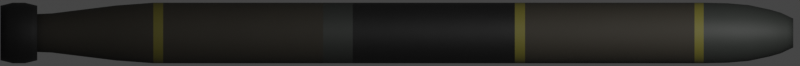 # Source: Spearfish.blend  (saved by Blender 3.4.6; exported with 4.5.12 LTS)
import bpy
from mathutils import Matrix  # noqa: F401  (used for matrix-valued properties, if any)

bpy.ops.wm.read_factory_settings(use_empty=True)
scene = bpy.context.scene
scene.name = 'Scene'

# ---- collections
col_collection = bpy.data.collections.new('Collection'); scene.collection.children.link(col_collection)

# ---- materials (node trees are filled in below, after node groups)
mat_main = bpy.data.materials.new('Main')
mat_black = bpy.data.materials.new('Black')
mat_gray = bpy.data.materials.new('Gray')
mat_yellow = bpy.data.materials.new('Yellow')

# ---- node groups
ng_mk48_shader = bpy.data.node_groups.new('Mk48 Shader', 'ShaderNodeTree')
_s = ng_mk48_shader.interface.new_socket(name='BSDF', in_out='OUTPUT', socket_type='NodeSocketShader')
_s = ng_mk48_shader.interface.new_socket(name='Color', in_out='INPUT', socket_type='NodeSocketColor')
_s.default_value = (0.2529, 0.2529, 0.2529, 1.0)
_s = ng_mk48_shader.interface.new_socket(name='Roughness', in_out='INPUT', socket_type='NodeSocketFloat')
_s.subtype = 'FACTOR'
_s.default_value = 0.5
_s.min_value = 0.0
_s.max_value = 1.0
_s = ng_mk48_shader.interface.new_socket(name='Metallic', in_out='INPUT', socket_type='NodeSocketFloat')
_s.subtype = 'FACTOR'
_s.default_value = 1.0
_s.min_value = 0.0
_s.max_value = 1.0
_N = ng_mk48_shader.nodes; _L = ng_mk48_shader.links
n0 = _N.new('NodeGroupOutput'); n0.name = 'Group Output'; n0.location = (421, 0)
n1 = _N.new('ShaderNodeBsdfPrincipled'); n1.name = 'Principled BSDF'; n1.location = (131, 46)
n1.distribution = 'GGX'
n1.subsurface_method = 'BURLEY'
n1.inputs[3].default_value = 1.45
n1.inputs[27].default_value = (0.0, 0.0, 0.0, 1.0)
n1.inputs[28].default_value = 1.0
n2 = _N.new('ShaderNodeAmbientOcclusion'); n2.name = 'Ambient Occlusion'; n2.location = (-85, 128)
n2.samples = 8
n3 = _N.new('ShaderNodeBevel'); n3.name = 'Bevel'; n3.location = (-265, -248)
n3.inputs[0].default_value = 0.1
n4 = _N.new('NodeGroupInput'); n4.name = 'Mk48 Shader'; n4.location = (-468, -27)
n5 = _N.new('ShaderNodeNewGeometry'); n5.name = 'Geometry'; n5.location = (-875, -245)
n6 = _N.new('ShaderNodeBump'); n6.name = 'Bump'; n6.location = (-470, -299)
n6.inputs[0].default_value = 0.01
n6.inputs[1].default_value = 1.0
n6.inputs[2].default_value = 1.0
n7 = _N.new('ShaderNodeTexNoise'); n7.name = 'Noise Texture'; n7.location = (-671, -234)
n7.inputs[2].default_value = 2.0
_L.new(n1.outputs[0], n0.inputs[0])
_L.new(n2.outputs[0], n1.inputs[0])
_L.new(n4.outputs[0], n2.inputs[0])
_L.new(n4.outputs[1], n1.inputs[2])
_L.new(n4.outputs[2], n1.inputs[1])
_L.new(n3.outputs[0], n2.inputs[2])
_L.new(n5.outputs[0], n7.inputs[0])
_L.new(n7.outputs[0], n6.inputs[3])
_L.new(n6.outputs[0], n3.inputs[1])
_L.new(n3.outputs[0], n1.inputs[5])
n0.is_active_output = True
ng_auto_smooth = bpy.data.node_groups.new('Auto Smooth', 'GeometryNodeTree')
_s = ng_auto_smooth.interface.new_socket(name='Geometry', in_out='OUTPUT', socket_type='NodeSocketGeometry')
_s = ng_auto_smooth.interface.new_socket(name='Geometry', in_out='INPUT', socket_type='NodeSocketGeometry')
_s = ng_auto_smooth.interface.new_socket(name='Angle', in_out='INPUT', socket_type='NodeSocketFloat')
_s.subtype = 'ANGLE'
_s.min_value = 0.0
_s.max_value = 3.142
ng_auto_smooth.is_modifier = True
_N = ng_auto_smooth.nodes; _L = ng_auto_smooth.links
n0 = _N.new('NodeGroupOutput'); n0.name = 'Group Output'; n0.location = (480, -100)
n1 = _N.new('NodeGroupInput'); n1.name = 'Group Input'; n1.location = (-420, -300)
n2 = _N.new('NodeGroupInput'); n2.name = 'Group Input.001'; n2.location = (-60, -100)
n3 = _N.new('GeometryNodeSetShadeSmooth'); n3.name = 'Set Shade Smooth'; n3.location = (120, -100)
n3.domain = 'EDGE'
n4 = _N.new('GeometryNodeSetShadeSmooth'); n4.name = 'Set Shade Smooth.001'; n4.location = (300, -100)
n5 = _N.new('GeometryNodeInputMeshEdgeAngle'); n5.name = 'Edge Angle'; n5.location = (-420, -220)
n6 = _N.new('GeometryNodeInputEdgeSmooth'); n6.name = 'Is Edge Smooth'; n6.location = (-60, -160)
n7 = _N.new('GeometryNodeInputShadeSmooth'); n7.name = 'Is Face Smooth'; n7.location = (-240, -340)
n8 = _N.new('FunctionNodeBooleanMath'); n8.name = 'Boolean Math'; n8.location = (-60, -220)
n9 = _N.new('FunctionNodeCompare'); n9.name = 'Compare'; n9.location = (-240, -180)
n9.operation = 'LESS_EQUAL'
_L.new(n5.outputs[0], n9.inputs[0])
_L.new(n4.outputs[0], n0.inputs[0])
_L.new(n1.outputs[1], n9.inputs[1])
_L.new(n9.outputs[0], n8.inputs[0])
_L.new(n7.outputs[0], n8.inputs[1])
_L.new(n2.outputs[0], n3.inputs[0])
_L.new(n6.outputs[0], n3.inputs[1])
_L.new(n3.outputs[0], n4.inputs[0])
_L.new(n8.outputs[0], n3.inputs[2])
n0.is_active_output = True

# ---- material node trees
mat_main.use_nodes = True; mat_main.node_tree.nodes.clear()
_N = mat_main.node_tree.nodes; _L = mat_main.node_tree.links
n0 = _N.new('ShaderNodeOutputMaterial'); n0.name = 'Material Output'; n0.location = (300, 300)
n1 = _N.new('ShaderNodeGroup'); n1.name = 'Mk48 Shader'; n1.location = (-18, 321)
n1.label = 'Mk48 Shader'
n1.node_tree = ng_mk48_shader
n1.inputs[0].default_value = (0.02806, 0.02434, 0.0177, 1.0)
n1.inputs[1].default_value = 0.8
n1.inputs[2].default_value = 0.0
_L.new(n1.outputs[0], n0.inputs[0])
n0.is_active_output = True
mat_black.use_nodes = True; mat_black.node_tree.nodes.clear()
_N = mat_black.node_tree.nodes; _L = mat_black.node_tree.links
n0 = _N.new('ShaderNodeOutputMaterial'); n0.name = 'Material Output'; n0.location = (300, 300)
n1 = _N.new('ShaderNodeGroup'); n1.name = 'Mk48 Shader'; n1.location = (-18, 321)
n1.label = 'Mk48 Shader'
n1.node_tree = ng_mk48_shader
n1.inputs[0].default_value = (0.004009, 0.004009, 0.004009, 1.0)
n1.inputs[1].default_value = 0.7
n1.inputs[2].default_value = 0.0
_L.new(n1.outputs[0], n0.inputs[0])
n0.is_active_output = True
mat_gray.use_nodes = True; mat_gray.node_tree.nodes.clear()
_N = mat_gray.node_tree.nodes; _L = mat_gray.node_tree.links
n0 = _N.new('ShaderNodeOutputMaterial'); n0.name = 'Material Output'; n0.location = (300, 300)
n1 = _N.new('ShaderNodeGroup'); n1.name = 'Mk48 Shader'; n1.location = (-18, 321)
n1.label = 'Mk48 Shader'
n1.node_tree = ng_mk48_shader
n1.inputs[0].default_value = (0.02667, 0.02964, 0.02667, 1.0)
n1.inputs[1].default_value = 0.65
n1.inputs[2].default_value = 0.0
_L.new(n1.outputs[0], n0.inputs[0])
n0.is_active_output = True
mat_yellow.use_nodes = True; mat_yellow.node_tree.nodes.clear()
_N = mat_yellow.node_tree.nodes; _L = mat_yellow.node_tree.links
n0 = _N.new('ShaderNodeOutputMaterial'); n0.name = 'Material Output'; n0.location = (300, 300)
n1 = _N.new('ShaderNodeGroup'); n1.name = 'Mk48 Shader'; n1.location = (-18, 321)
n1.label = 'Mk48 Shader'
n1.node_tree = ng_mk48_shader
n1.inputs[0].default_value = (0.1166, 0.1052, 0.01639, 1.0)
n1.inputs[1].default_value = 0.7
n1.inputs[2].default_value = 0.0
_L.new(n1.outputs[0], n0.inputs[0])
n0.is_active_output = True

# ---- world
world_world = bpy.data.worlds.new('World'); scene.world = world_world
world_world.use_sun_shadow = False
world_world.sun_shadow_jitter_overblur = 0.0

# ---- cameras
cam_camera = bpy.data.cameras.new('Camera')
cam_camera.type = 'ORTHO'
cam_camera.clip_end = 100.0
cam_camera.ortho_scale = 7.0
cam_camera.show_mist = True

# ---- lights
light_light = bpy.data.lights.new('Light', 'POINT')
light_light.transmission_factor = 0.0
light_light.energy = 1000.0
light_light.shadow_soft_size = 0.1
light_light.shadow_maximum_resolution = 0.006
light_light.use_absolute_resolution = True

# ---- meshes
me_cylinder = bpy.data.meshes.new('Cylinder')
me_cylinder.from_pydata([(3.125e-08, 0.265, -1.715), (-5.487e-08, 0.265, 2.255), (0.0517, 0.2599, -1.715), (0.0517, 0.2599, 2.255), (0.1014, 0.2448, -1.715), (0.1014, 0.2448, 2.255), (0.1472, 0.2203, -1.715), (0.1472, 0.2203, 2.255), (0.1874, 0.1874, -1.715), (0.1874, 0.1874, 2.255), (0.2203, 0.1472, -1.715), (0.2203, 0.1472, 2.255), (0.2448, 0.1014, -1.715), (0.2448, 0.1014, 2.255), (0.2599, 0.0517, -1.715), (0.2599, 0.0517, 2.255), (0.265, 2.001e-08, -1.715), (0.265, 2.001e-08, 2.255), (0.2599, -0.0517, -1.715), (0.2599, -0.0517, 2.255), (0.2448, -0.1014, -1.715), (0.2448, -0.1014, 2.255), (0.2203, -0.1472, -1.715), (0.2203, -0.1472, 2.255), (0.1874, -0.1874, -1.715), (0.1874, -0.1874, 2.255), (0.1472, -0.2203, -1.715), (0.1472, -0.2203, 2.255), (0.1014, -0.2448, -1.715), (0.1014, -0.2448, 2.255), (0.0517, -0.2599, -1.715), (0.0517, -0.2599, 2.255), (-5.51e-08, -0.265, -1.715), (-1.412e-07, -0.265, 2.255), (-0.0517, -0.2599, -1.715), (-0.0517, -0.2599, 2.255), (-0.1014, -0.2448, -1.715), (-0.1014, -0.2448, 2.255), (-0.1472, -0.2203, -1.715), (-0.1472, -0.2203, 2.255), (-0.1874, -0.1874, -1.715), (-0.1874, -0.1874, 2.255), (-0.2203, -0.1472, -1.715), (-0.2203, -0.1472, 2.255), (-0.2448, -0.1014, -1.715), (-0.2448, -0.1014, 2.255), (-0.2599, -0.0517, -1.715), (-0.2599, -0.0517, 2.255), (-0.265, 2.559e-07, -1.715), (-0.265, 2.559e-07, 2.255), (-0.2599, 0.0517, -1.715), (-0.2599, 0.0517, 2.255), (-0.2448, 0.1014, -1.715), (-0.2448, 0.1014, 2.255), (-0.2203, 0.1472, -1.715), (-0.2203, 0.1472, 2.255), (-0.1874, 0.1874, -1.715), (-0.1874, 0.1874, 2.255), (-0.1472, 0.2203, -1.715), (-0.1472, 0.2203, 2.255), (-0.1014, 0.2448, -1.715), (-0.1014, 0.2448, 2.255), (-0.0517, 0.2599, -1.715), (-0.0517, 0.2599, 2.255), (-0.1249, 0.1249, 2.813), (0.1469, 0.09815, 2.813), (0.0676, -0.1632, 2.813), (-0.1733, -0.03446, 2.813), (0.03446, 0.1733, 2.813), (0.1632, -0.0676, 2.813), (-0.09815, -0.1469, 2.813), (1.93e-07, 0.1767, 2.813), (-0.03446, 0.1733, 2.813), (0.1733, -0.03446, 2.813), (0.09815, 0.1469, 2.813), (-0.0676, -0.1632, 2.813), (0.1249, -0.1249, 2.813), (-0.1249, -0.1249, 2.813), (0.1469, -0.09815, 2.813), (0.0676, 0.1632, 2.813), (-0.1632, -0.0676, 2.813), (-0.1632, 0.0676, 2.813), (-0.1767, 1.966e-07, 2.813), (-0.1733, 0.03446, 2.813), (-0.09815, 0.1469, 2.813), (0.1249, 0.1249, 2.813), (0.1767, 3.933e-08, 2.813), (-0.0676, 0.1632, 2.813), (-0.1469, -0.09815, 2.813), (0.09815, -0.1469, 2.813), (0.03446, -0.1733, 2.813), (-0.1469, 0.09815, 2.813), (0.1632, 0.0676, 2.813), (-0.03446, -0.1733, 2.813), (0.1733, 0.03446, 2.813), (1.354e-07, -0.1767, 2.813), (8.907e-08, -0.2053, 2.732), (-0.2053, 2.153e-07, 2.732), (0.07855, 0.1896, 2.732), (0.2013, 0.04004, 2.732), (-0.07855, 0.1896, 2.732), (-0.1896, -0.07855, 2.732), (0.2013, -0.04004, 2.732), (-0.04004, -0.2013, 2.732), (-0.2013, 0.04004, 2.732), (0.1707, -0.114, 2.732), (0.1896, 0.07855, 2.732), (-0.1707, -0.114, 2.732), (-0.1896, 0.07855, 2.732), (-0.04004, 0.2013, 2.732), (-0.1451, 0.1451, 2.732), (-0.114, 0.1707, 2.732), (-0.1451, -0.1451, 2.732), (-0.1707, 0.114, 2.732), (0.1451, 0.1451, 2.732), (0.1451, -0.1451, 2.732), (0.04004, -0.2013, 2.732), (0.1707, 0.114, 2.732), (0.07855, -0.1896, 2.732), (-0.2013, -0.04004, 2.732), (0.04004, 0.2013, 2.732), (0.1896, -0.07855, 2.732), (-0.114, -0.1707, 2.732), (1.559e-07, 0.2053, 2.732), (-0.07855, -0.1896, 2.732), (0.114, -0.1707, 2.732), (0.2053, 3.255e-08, 2.732), (0.114, 0.1707, 2.732), (-0.1446, -0.2164, 2.426), (0.09959, -0.2404, 2.426), (-0.2552, -0.05077, 2.426), (0.2404, -0.09959, 2.426), (1.365e-08, 0.2602, 2.426), (-0.2164, 0.1446, 2.426), (0.2552, -0.05077, 2.426), (-0.2404, -0.09959, 2.426), (0.184, 0.184, 2.426), (-0.05077, -0.2552, 2.426), (-0.09959, 0.2404, 2.426), (0.184, -0.184, 2.426), (-0.2552, 0.05077, 2.426), (0.2552, 0.05077, 2.426), (0.2164, -0.1446, 2.426), (0.09959, 0.2404, 2.426), (-0.184, 0.184, 2.426), (0.2164, 0.1446, 2.426), (0.05077, 0.2552, 2.426), (0.2404, 0.09959, 2.426), (0.05077, -0.2552, 2.426), (-0.2602, 2.522e-07, 2.426), (-0.184, -0.184, 2.426), (-0.1446, 0.2164, 2.426), (-7.115e-08, -0.2602, 2.426), (0.1446, 0.2164, 2.426), (-0.2164, -0.1446, 2.426), (0.2602, 2.053e-08, 2.426), (-0.2404, 0.09959, 2.426), (0.1446, -0.2164, 2.426), (-0.05077, 0.2552, 2.426), (-0.09959, -0.2404, 2.426), (-0.2034, 0.1359, 2.579), (0.2399, -0.04772, 2.579), (-0.226, -0.09361, 2.579), (0.173, 0.173, 2.579), (-0.04772, -0.2399, 2.579), (-0.09361, 0.226, 2.579), (0.173, -0.173, 2.579), (-0.2399, 0.04772, 2.579), (0.2399, 0.04772, 2.579), (-0.173, 0.173, 2.579), (0.2034, -0.1359, 2.579), (0.09362, 0.226, 2.579), (0.2034, 0.1359, 2.579), (0.226, 0.09361, 2.579), (0.09361, -0.226, 2.579), (0.04772, -0.2399, 2.579), (-0.2399, -0.04772, 2.579), (-0.2446, 2.414e-07, 2.579), (0.04772, 0.2399, 2.579), (0.226, -0.09361, 2.579), (-0.1359, -0.2034, 2.579), (-0.173, -0.173, 2.579), (-0.1359, 0.2034, 2.579), (4.385e-09, -0.2446, 2.579), (0.1359, 0.2034, 2.579), (-0.2034, -0.1359, 2.579), (0.2446, 2.37e-08, 2.579), (-0.226, 0.09362, 2.579), (0.1359, -0.2034, 2.579), (-0.04772, 0.2399, 2.579), (-0.09361, -0.226, 2.579), (8.409e-08, 0.2446, 2.579), (-0.02473, 0.1243, 2.901), (-0.04851, 0.1171, 2.901), (-0.07043, 0.1054, 2.901), (-0.08964, 0.08964, 2.901), (-0.1054, 0.07043, 2.901), (-0.1171, 0.04851, 2.901), (-0.1243, 0.02473, 2.901), (-0.1268, 1.642e-07, 2.901), (-0.1243, -0.02473, 2.901), (-0.1171, -0.04851, 2.901), (-0.1054, -0.07043, 2.901), (-0.08964, -0.08964, 2.901), (-0.07043, -0.1054, 2.901), (-0.04851, -0.1171, 2.901), (-0.02473, -0.1243, 2.901), (1.905e-07, -0.1268, 2.901), (0.02473, -0.1243, 2.901), (0.04851, -0.1171, 2.901), (0.07043, -0.1054, 2.901), (0.08964, -0.08964, 2.901), (0.1054, -0.07043, 2.901), (0.1171, -0.04851, 2.901), (0.1243, -0.02473, 2.901), (0.1268, 5.135e-08, 2.901), (0.1243, 0.02473, 2.901), (0.1171, 0.04851, 2.901), (0.1054, 0.07043, 2.901), (0.08964, 0.08964, 2.901), (0.07043, 0.1054, 2.901), (0.04851, 0.1171, 2.901), (0.02473, 0.1243, 2.901), (2.318e-07, 0.1268, 2.901), (-6.058e-08, 0.1636, -2.607), (0.03192, 0.1605, -2.607), (0.06261, 0.1512, -2.607), (0.0909, 0.136, -2.607), (0.1157, 0.1157, -2.607), (0.136, 0.0909, -2.607), (0.1512, 0.06262, -2.607), (0.1605, 0.03192, -2.607), (0.1636, 4.264e-08, -2.607), (0.1605, -0.03192, -2.607), (0.1512, -0.06261, -2.607), (0.136, -0.0909, -2.607), (0.1157, -0.1157, -2.607), (0.0909, -0.136, -2.607), (0.06261, -0.1512, -2.607), (0.03192, -0.1605, -2.607), (-1.139e-07, -0.1636, -2.607), (-0.03192, -0.1605, -2.607), (-0.06262, -0.1512, -2.607), (-0.0909, -0.136, -2.607), (-0.1157, -0.1157, -2.607), (-0.136, -0.0909, -2.607), (-0.1512, -0.06261, -2.607), (-0.1605, -0.03192, -2.607), (-0.1636, 1.883e-07, -2.607), (-0.1605, 0.03192, -2.607), (-0.1512, 0.06262, -2.607), (-0.136, 0.0909, -2.607), (-0.1157, 0.1157, -2.607), (-0.0909, 0.136, -2.607), (-0.06261, 0.1512, -2.607), (-0.03192, 0.1605, -2.607), (0.121, 0.121, -2.448), (0.0951, 0.1423, -2.448), (0.0951, -0.1423, -2.448), (0.121, -0.121, -2.448), (-0.1581, -0.06551, -2.448), (-0.1423, -0.0951, -2.448), (-0.03339, 0.1679, -2.448), (-0.06551, 0.1581, -2.448), (0.1679, -0.0334, -2.448), (0.1712, 4.109e-08, -2.448), (-0.06551, -0.1581, -2.448), (-0.0334, -0.1679, -2.448), (-0.1423, 0.0951, -2.448), (-0.1581, 0.06551, -2.448), (0.1423, 0.0951, -2.448), (0.06551, -0.1581, -2.448), (-0.1679, -0.03339, -2.448), (0.0334, 0.1679, -2.448), (-3.368e-08, 0.1712, -2.448), (0.1581, -0.06551, -2.448), (-0.0951, -0.1423, -2.448), (-0.121, 0.121, -2.448), (0.1581, 0.06551, -2.448), (0.0334, -0.1679, -2.448), (-0.1712, 1.935e-07, -2.448), (0.06551, 0.1581, -2.448), (0.1423, -0.0951, -2.448), (-0.121, -0.121, -2.448), (-0.0951, 0.1423, -2.448), (0.1679, 0.0334, -2.448), (-8.945e-08, -0.1712, -2.448), (-0.1679, 0.0334, -2.448), (0.1335, 0.1998, -1.987), (0.1699, -0.1699, -1.987), (-0.1998, -0.1335, -1.987), (-0.09197, 0.222, -1.987), (0.2403, 2.539e-08, -1.987), (-0.04689, -0.2357, -1.987), (-0.222, 0.09197, -1.987), (1.031e-08, 0.2403, -1.987), (0.1699, 0.1699, -1.987), (0.1335, -0.1998, -1.987), (-0.222, -0.09197, -1.987), (-0.04688, 0.2357, -1.987), (0.2357, -0.04689, -1.987), (-0.09197, -0.222, -1.987), (-0.1998, 0.1335, -1.987), (0.1998, 0.1335, -1.987), (0.09197, -0.222, -1.987), (-0.2357, -0.04689, -1.987), (0.04689, 0.2357, -1.987), (0.222, -0.09197, -1.987), (-0.1335, -0.1998, -1.987), (-0.1699, 0.1699, -1.987), (0.222, 0.09197, -1.987), (0.04689, -0.2357, -1.987), (-0.2403, 2.393e-07, -1.987), (0.09197, 0.222, -1.987), (0.1998, -0.1335, -1.987), (-0.1699, -0.1699, -1.987), (-0.1335, 0.1998, -1.987), (0.2357, 0.04689, -1.987), (-6.8e-08, -0.2403, -1.987), (-0.2357, 0.04689, -1.987), (2.983e-08, 0.265, -1.644), (0.0517, 0.2599, -1.644), (0.1014, 0.2448, -1.644), (0.1472, 0.2203, -1.644), (0.1874, 0.1874, -1.644), (0.2203, 0.1472, -1.644), (0.2448, 0.1014, -1.644), (0.2599, 0.0517, -1.644), (0.265, 2.001e-08, -1.644), (0.2599, -0.0517, -1.644), (0.2448, -0.1014, -1.644), (0.2203, -0.1472, -1.644), (0.1874, -0.1874, -1.644), (0.1472, -0.2203, -1.644), (0.1014, -0.2448, -1.644), (0.0517, -0.2599, -1.644), (-5.652e-08, -0.265, -1.644), (-0.0517, -0.2599, -1.644), (-0.1014, -0.2448, -1.644), (-0.1472, -0.2203, -1.644), (-0.1874, -0.1874, -1.644), (-0.2203, -0.1472, -1.644), (-0.2448, -0.1014, -1.644), (-0.2599, -0.0517, -1.644), (-0.265, 2.559e-07, -1.644), (-0.2599, 0.0517, -1.644), (-0.2448, 0.1014, -1.644), (-0.2203, 0.1472, -1.644), (-0.1874, 0.1874, -1.644), (-0.1472, 0.2203, -1.644), (-0.1014, 0.2448, -1.644), (-0.0517, 0.2599, -1.644), (-2.168e-09, 0.265, -0.2763), (0.0517, 0.2599, -0.2763), (0.1014, 0.2448, -0.2763), (0.1472, 0.2203, -0.2763), (0.1874, 0.1874, -0.2763), (0.2203, 0.1472, -0.2763), (0.2448, 0.1014, -0.2763), (0.2599, 0.0517, -0.2763), (0.265, 2.001e-08, -0.2763), (0.2599, -0.0517, -0.2763), (0.2448, -0.1014, -0.2763), (0.2203, -0.1472, -0.2763), (0.1874, -0.1874, -0.2763), (0.1472, -0.2203, -0.2763), (0.1014, -0.2448, -0.2763), (0.0517, -0.2599, -0.2763), (-8.852e-08, -0.265, -0.2763), (-0.0517, -0.2599, -0.2763), (-0.1014, -0.2448, -0.2763), (-0.1472, -0.2203, -0.2763), (-0.1874, -0.1874, -0.2763), (-0.2203, -0.1472, -0.2763), (-0.2448, -0.1014, -0.2763), (-0.2599, -0.0517, -0.2763), (-0.265, 2.559e-07, -0.2763), (-0.2599, 0.0517, -0.2763), (-0.2448, 0.1014, -0.2763), (-0.2203, 0.1472, -0.2763), (-0.1874, 0.1874, -0.2763), (-0.1472, 0.2203, -0.2763), (-0.1014, 0.2448, -0.2763), (-0.0517, 0.2599, -0.2763), (-2.551e-08, 0.265, 0.8925), (0.0517, 0.2599, 0.8925), (0.1014, 0.2448, 0.8925), (0.1472, 0.2203, 0.8925), (0.1874, 0.1874, 0.8925), (0.2203, 0.1472, 0.8925), (0.2448, 0.1014, 0.8925), (0.2599, 0.0517, 0.8925), (0.265, 2.001e-08, 0.8925), (0.2599, -0.0517, 0.8925), (0.2448, -0.1014, 0.8925), (0.2203, -0.1472, 0.8925), (0.1874, -0.1874, 0.8925), (0.1472, -0.2203, 0.8925), (0.1014, -0.2448, 0.8925), (0.0517, -0.2599, 0.8925), (-1.119e-07, -0.265, 0.8925), (-0.0517, -0.2599, 0.8925), (-0.1014, -0.2448, 0.8925), (-0.1472, -0.2203, 0.8925), (-0.1874, -0.1874, 0.8925), (-0.2203, -0.1472, 0.8925), (-0.2448, -0.1014, 0.8925), (-0.2599, -0.0517, 0.8925), (-0.265, 2.559e-07, 0.8925), (-0.2599, 0.0517, 0.8925), (-0.2448, 0.1014, 0.8925), (-0.2203, 0.1472, 0.8925), (-0.1874, 0.1874, 0.8925), (-0.1472, 0.2203, 0.8925), (-0.1014, 0.2448, 0.8925), (-0.0517, 0.2599, 0.8925), (-2.699e-08, 0.265, 0.9665), (0.0517, 0.2599, 0.9665), (0.1014, 0.2448, 0.9665), (0.1472, 0.2203, 0.9665), (0.1874, 0.1874, 0.9665), (0.2203, 0.1472, 0.9665), (0.2448, 0.1014, 0.9665), (0.2599, 0.0517, 0.9665), (0.265, 2.001e-08, 0.9665), (0.2599, -0.0517, 0.9665), (0.2448, -0.1014, 0.9665), (0.2203, -0.1472, 0.9665), (0.1874, -0.1874, 0.9665), (0.1472, -0.2203, 0.9665), (0.1014, -0.2448, 0.9665), (0.0517, -0.2599, 0.9665), (-1.133e-07, -0.265, 0.9665), (-0.0517, -0.2599, 0.9665), (-0.1014, -0.2448, 0.9665), (-0.1472, -0.2203, 0.9665), (-0.1874, -0.1874, 0.9665), (-0.2203, -0.1472, 0.9665), (-0.2448, -0.1014, 0.9665), (-0.2599, -0.0517, 0.9665), (-0.265, 2.559e-07, 0.9665), (-0.2599, 0.0517, 0.9665), (-0.2448, 0.1014, 0.9665), (-0.2203, 0.1472, 0.9665), (-0.1874, 0.1874, 0.9665), (-0.1472, 0.2203, 0.9665), (-0.1014, 0.2448, 0.9665), (-0.0517, 0.2599, 0.9665), (-5.355e-08, 0.265, 2.189), (0.0517, 0.2599, 2.189), (0.1014, 0.2448, 2.189), (0.1472, 0.2203, 2.189), (0.1874, 0.1874, 2.189), (0.2203, 0.1472, 2.189), (0.2448, 0.1014, 2.189), (0.2599, 0.0517, 2.189), (0.265, 2.001e-08, 2.189), (0.2599, -0.0517, 2.189), (0.2448, -0.1014, 2.189), (0.2203, -0.1472, 2.189), (0.1874, -0.1874, 2.189), (0.1472, -0.2203, 2.189), (0.1014, -0.2448, 2.189), (0.0517, -0.2599, 2.189), (-1.399e-07, -0.265, 2.189), (-0.0517, -0.2599, 2.189), (-0.1014, -0.2448, 2.189), (-0.1472, -0.2203, 2.189), (-0.1874, -0.1874, 2.189), (-0.2203, -0.1472, 2.189), (-0.2448, -0.1014, 2.189), (-0.2599, -0.0517, 2.189), (-0.265, 2.559e-07, 2.189), (-0.2599, 0.0517, 2.189), (-0.2448, 0.1014, 2.189), (-0.2203, 0.1472, 2.189), (-0.1874, 0.1874, 2.189), (-0.1472, 0.2203, 2.189), (-0.1014, 0.2448, 2.189), (-0.0517, 0.2599, 2.189), (-4.218e-08, 0.04921, -2.719), (0.0096, 0.04826, -2.719), (0.01883, 0.04546, -2.719), (0.02734, 0.04091, -2.719), (0.03479, 0.03479, -2.719), (0.04091, 0.02734, -2.719), (0.04546, 0.01883, -2.719), (0.04826, 0.0096, -2.719), (0.04921, 6.72e-08, -2.719), (0.04826, -0.009599, -2.719), (0.04546, -0.01883, -2.719), (0.04091, -0.02734, -2.719), (0.03479, -0.03479, -2.719), (0.02734, -0.04091, -2.719), (0.01883, -0.04546, -2.719), (0.0096, -0.04826, -2.719), (-5.821e-08, -0.04921, -2.719), (-0.0096, -0.04826, -2.719), (-0.01883, -0.04546, -2.719), (-0.02734, -0.04091, -2.719), (-0.03479, -0.03479, -2.719), (-0.04091, -0.02734, -2.719), (-0.04546, -0.01883, -2.719), (-0.04826, -0.009599, -2.719), (-0.04921, 1.11e-07, -2.719), (-0.04826, 0.0096, -2.719), (-0.04546, 0.01883, -2.719), (-0.04091, 0.02734, -2.719), (-0.03479, 0.03479, -2.719), (-0.02734, 0.04091, -2.719), (-0.01883, 0.04546, -2.719), (-0.0096, 0.04826, -2.719), (0.0517, 0.2599, -0.4899), (0.1014, 0.2448, -0.4899), (0.1472, 0.2203, -0.4899), (0.1874, 0.1874, -0.4899), (0.2203, 0.1472, -0.4899), (0.2448, 0.1014, -0.4899), (0.2599, 0.0517, -0.4899), (0.265, 2.001e-08, -0.4899), (0.2599, -0.0517, -0.4899), (0.2448, -0.1014, -0.4899), (0.2203, -0.1472, -0.4899), (0.1874, -0.1874, -0.4899), (0.1472, -0.2203, -0.4899), (0.1014, -0.2448, -0.4899), (0.0517, -0.2599, -0.4899), (-8.352e-08, -0.265, -0.4899), (-0.0517, -0.2599, -0.4899), (-0.1014, -0.2448, -0.4899), (-0.1472, -0.2203, -0.4899), (-0.1874, -0.1874, -0.4899), (-0.2203, -0.1472, -0.4899), (-0.2448, -0.1014, -0.4899), (-0.2599, -0.0517, -0.4899), (-0.265, 2.559e-07, -0.4899), (-0.2599, 0.0517, -0.4899), (-0.2448, 0.1014, -0.4899), (-0.2203, 0.1472, -0.4899), (-0.1874, 0.1874, -0.4899), (-0.1472, 0.2203, -0.4899), (-0.1014, 0.2448, -0.4899), (-0.0517, 0.2599, -0.4899), (2.831e-09, 0.265, -0.4899), (0.0517, 0.2599, -0.8459), (0.1014, 0.2448, -0.8459), (0.1472, 0.2203, -0.8459), (0.1874, 0.1874, -0.8459), (0.2203, 0.1472, -0.8459), (0.2448, 0.1014, -0.8459), (0.2599, 0.0517, -0.8459), (0.265, 2.001e-08, -0.8459), (0.2599, -0.0517, -0.8459), (0.2448, -0.1014, -0.8459), (0.2203, -0.1472, -0.8459), (0.1874, -0.1874, -0.8459), (0.1472, -0.2203, -0.8459), (0.1014, -0.2448, -0.8459), (0.0517, -0.2599, -0.8459), (-7.519e-08, -0.265, -0.8459), (-0.0517, -0.2599, -0.8459), (-0.1014, -0.2448, -0.8459), (-0.1472, -0.2203, -0.8459), (-0.1874, -0.1874, -0.8459), (-0.2203, -0.1472, -0.8459), (-0.2448, -0.1014, -0.8459), (-0.2599, -0.0517, -0.8459), (-0.265, 2.559e-07, -0.8459), (-0.2599, 0.0517, -0.8459), (-0.2448, 0.1014, -0.8459), (-0.2203, 0.1472, -0.8459), (-0.1874, 0.1874, -0.8459), (-0.1472, 0.2203, -0.8459), (-0.1014, 0.2448, -0.8459), (-0.0517, 0.2599, -0.8459), (1.116e-08, 0.265, -0.8459)], [], [(448, 1, 3, 449), (449, 3, 5, 450), (450, 5, 7, 451), (451, 7, 9, 452), (452, 9, 11, 453), (453, 11, 13, 454), (454, 13, 15, 455), (455, 15, 17, 456), (456, 17, 19, 457), (457, 19, 21, 458), (458, 21, 23, 459), (459, 23, 25, 460), (460, 25, 27, 461), (461, 27, 29, 462), (462, 29, 31, 463), (463, 31, 33, 464), (464, 33, 35, 465), (465, 35, 37, 466), (466, 37, 39, 467), (467, 39, 41, 468), (468, 41, 43, 469), (469, 43, 45, 470), (470, 45, 47, 471), (471, 47, 49, 472), (472, 49, 51, 473), (473, 51, 53, 474), (474, 53, 55, 475), (475, 55, 57, 476), (476, 57, 59, 477), (477, 59, 61, 478), (120, 123, 71, 68), (478, 61, 63, 479), (479, 63, 1, 448), (257, 256, 228, 227), (125, 115, 76, 89), (106, 117, 65, 92), (99, 106, 92, 94), (101, 107, 88, 80), (117, 114, 85, 65), (98, 120, 68, 79), (107, 112, 77, 88), (121, 102, 73, 69), (108, 104, 83, 81), (96, 116, 90, 95), (102, 126, 86, 73), (119, 101, 80, 67), (105, 121, 69, 78), (100, 111, 84, 87), (169, 160, 113, 110), (103, 96, 95, 93), (104, 97, 82, 83), (113, 108, 81, 91), (123, 109, 72, 71), (112, 122, 70, 77), (126, 99, 94, 86), (110, 113, 91, 64), (109, 100, 87, 72), (116, 118, 66, 90), (127, 98, 79, 74), (118, 125, 89, 66), (122, 124, 75, 70), (111, 110, 64, 84), (114, 127, 74, 85), (124, 103, 93, 75), (97, 119, 67, 82), (115, 105, 78, 76), (23, 21, 131, 142), (63, 61, 138, 158), (162, 185, 107, 101), (184, 171, 98, 127), (170, 179, 121, 105), (173, 172, 117, 106), (189, 165, 100, 109), (21, 19, 134, 131), (55, 53, 156, 133), (45, 43, 154, 135), (57, 55, 133, 144), (17, 15, 141, 155), (43, 41, 150, 154), (25, 23, 142, 139), (51, 49, 149, 140), (15, 13, 147, 141), (41, 39, 128, 150), (31, 29, 129, 148), (39, 37, 159, 128), (35, 33, 152, 137), (178, 191, 123, 120), (186, 168, 99, 126), (183, 175, 116, 96), (177, 176, 119, 97), (191, 189, 109, 123), (49, 47, 130, 149), (179, 161, 102, 121), (163, 184, 127, 114), (167, 177, 97, 104), (171, 178, 120, 98), (180, 190, 124, 122), (188, 166, 115, 125), (158, 138, 165, 189), (145, 136, 163, 172), (132, 158, 189, 191), (147, 145, 172, 173), (137, 152, 183, 164), (149, 130, 176, 177), (142, 131, 179, 170), (157, 139, 166, 188), (159, 137, 164, 190), (130, 135, 162, 176), (128, 159, 190, 180), (156, 140, 167, 187), (148, 129, 174, 175), (143, 146, 178, 171), (150, 128, 180, 181), (151, 144, 169, 182), (141, 147, 173, 168), (152, 148, 175, 183), (140, 149, 177, 167), (153, 143, 171, 184), (139, 142, 170, 166), (146, 132, 191, 178), (154, 150, 181, 185), (138, 151, 182, 165), (155, 141, 168, 186), (136, 153, 184, 163), (135, 154, 185, 162), (134, 155, 186, 161), (133, 156, 187, 160), (129, 157, 188, 174), (131, 134, 161, 179), (64, 91, 196, 195), (27, 25, 139, 157), (11, 9, 136, 145), (161, 186, 126, 102), (166, 170, 105, 115), (181, 180, 122, 112), (187, 167, 104, 108), (190, 164, 103, 124), (29, 27, 157, 129), (19, 17, 155, 134), (9, 7, 153, 136), (144, 133, 160, 169), (61, 59, 151, 138), (3, 1, 132, 146), (7, 5, 143, 153), (33, 31, 148, 152), (59, 57, 144, 151), (5, 3, 146, 143), (53, 51, 140, 156), (47, 45, 135, 130), (13, 11, 145, 147), (174, 188, 125, 118), (165, 182, 111, 100), (168, 173, 106, 99), (175, 174, 118, 116), (176, 162, 101, 119), (37, 35, 137, 159), (1, 63, 158, 132), (160, 187, 108, 113), (185, 181, 112, 107), (182, 169, 110, 111), (164, 183, 96, 103), (172, 163, 114, 117), (89, 76, 211, 210), (72, 87, 193, 192), (75, 93, 206, 205), (65, 85, 219, 218), (67, 80, 201, 200), (71, 72, 192, 223), (70, 75, 205, 204), (92, 65, 218, 217), (222, 223, 192, 193, 194, 195, 196, 197, 198, 199, 200, 201, 202, 203, 204, 205, 206, 207, 208, 209, 210, 211, 212, 213, 214, 215, 216, 217, 218, 219, 220, 221), (81, 83, 198, 197), (93, 95, 207, 206), (90, 66, 209, 208), (82, 67, 200, 199), (79, 68, 222, 221), (78, 69, 213, 212), (77, 70, 204, 203), (84, 64, 195, 194), (94, 92, 217, 216), (95, 90, 208, 207), (83, 82, 199, 198), (74, 79, 221, 220), (76, 78, 212, 211), (88, 77, 203, 202), (87, 84, 194, 193), (86, 94, 216, 215), (85, 74, 220, 219), (80, 88, 202, 201), (73, 86, 215, 214), (91, 81, 197, 196), (66, 89, 210, 209), (68, 71, 223, 222), (69, 73, 214, 213), (249, 250, 506, 505), (259, 258, 237, 236), (261, 260, 246, 245), (263, 262, 255, 254), (265, 264, 233, 232), (267, 266, 242, 241), (269, 268, 251, 250), (256, 270, 229, 228), (258, 271, 238, 237), (260, 272, 247, 246), (274, 273, 225, 224), (262, 274, 224, 255), (264, 275, 234, 233), (266, 276, 243, 242), (268, 277, 252, 251), (270, 278, 230, 229), (271, 279, 239, 238), (272, 280, 248, 247), (273, 281, 226, 225), (275, 282, 235, 234), (276, 283, 244, 243), (277, 284, 253, 252), (278, 285, 231, 230), (279, 286, 240, 239), (280, 287, 249, 248), (281, 257, 227, 226), (282, 259, 236, 235), (283, 261, 245, 244), (284, 263, 254, 253), (285, 265, 232, 231), (286, 267, 241, 240), (287, 269, 250, 249), (319, 294, 269, 287), (318, 293, 267, 286), (317, 292, 265, 285), (316, 291, 263, 284), (315, 290, 261, 283), (314, 289, 259, 282), (313, 288, 257, 281), (312, 319, 287, 280), (311, 318, 286, 279), (310, 317, 285, 278), (309, 316, 284, 277), (308, 315, 283, 276), (307, 314, 282, 275), (306, 313, 281, 273), (305, 312, 280, 272), (304, 311, 279, 271), (303, 310, 278, 270), (302, 309, 277, 268), (301, 308, 276, 266), (300, 307, 275, 264), (299, 295, 274, 262), (295, 306, 273, 274), (298, 305, 272, 260), (297, 304, 271, 258), (296, 303, 270, 256), (294, 302, 268, 269), (293, 301, 266, 267), (292, 300, 264, 265), (291, 299, 262, 263), (290, 298, 260, 261), (289, 297, 258, 259), (288, 296, 256, 257), (6, 8, 296, 288), (24, 26, 297, 289), (42, 44, 298, 290), (60, 62, 299, 291), (16, 18, 300, 292), (34, 36, 301, 293), (52, 54, 302, 294), (8, 10, 303, 296), (26, 28, 304, 297), (44, 46, 305, 298), (0, 2, 306, 295), (62, 0, 295, 299), (18, 20, 307, 300), (36, 38, 308, 301), (54, 56, 309, 302), (10, 12, 310, 303), (28, 30, 311, 304), (46, 48, 312, 305), (2, 4, 313, 306), (20, 22, 314, 307), (38, 40, 315, 308), (56, 58, 316, 309), (12, 14, 317, 310), (30, 32, 318, 311), (48, 50, 319, 312), (4, 6, 288, 313), (22, 24, 289, 314), (40, 42, 290, 315), (58, 60, 291, 316), (14, 16, 292, 317), (32, 34, 293, 318), (50, 52, 294, 319), (62, 351, 320, 0), (60, 350, 351, 62), (58, 349, 350, 60), (56, 348, 349, 58), (54, 347, 348, 56), (52, 346, 347, 54), (50, 345, 346, 52), (48, 344, 345, 50), (46, 343, 344, 48), (44, 342, 343, 46), (42, 341, 342, 44), (40, 340, 341, 42), (38, 339, 340, 40), (36, 338, 339, 38), (34, 337, 338, 36), (32, 336, 337, 34), (30, 335, 336, 32), (28, 334, 335, 30), (26, 333, 334, 28), (24, 332, 333, 26), (22, 331, 332, 24), (20, 330, 331, 22), (18, 329, 330, 20), (16, 328, 329, 18), (14, 327, 328, 16), (12, 326, 327, 14), (10, 325, 326, 12), (8, 324, 325, 10), (6, 323, 324, 8), (4, 322, 323, 6), (2, 321, 322, 4), (0, 320, 321, 2), (542, 383, 352, 543), (541, 382, 383, 542), (540, 381, 382, 541), (539, 380, 381, 540), (538, 379, 380, 539), (537, 378, 379, 538), (536, 377, 378, 537), (535, 376, 377, 536), (534, 375, 376, 535), (533, 374, 375, 534), (532, 373, 374, 533), (531, 372, 373, 532), (530, 371, 372, 531), (529, 370, 371, 530), (528, 369, 370, 529), (527, 368, 369, 528), (526, 367, 368, 527), (525, 366, 367, 526), (524, 365, 366, 525), (523, 364, 365, 524), (522, 363, 364, 523), (521, 362, 363, 522), (520, 361, 362, 521), (519, 360, 361, 520), (518, 359, 360, 519), (517, 358, 359, 518), (516, 357, 358, 517), (515, 356, 357, 516), (514, 355, 356, 515), (513, 354, 355, 514), (512, 353, 354, 513), (543, 352, 353, 512), (383, 415, 384, 352), (382, 414, 415, 383), (381, 413, 414, 382), (380, 412, 413, 381), (379, 411, 412, 380), (378, 410, 411, 379), (377, 409, 410, 378), (376, 408, 409, 377), (375, 407, 408, 376), (374, 406, 407, 375), (373, 405, 406, 374), (372, 404, 405, 373), (371, 403, 404, 372), (370, 402, 403, 371), (369, 401, 402, 370), (368, 400, 401, 369), (367, 399, 400, 368), (366, 398, 399, 367), (365, 397, 398, 366), (364, 396, 397, 365), (363, 395, 396, 364), (362, 394, 395, 363), (361, 393, 394, 362), (360, 392, 393, 361), (359, 391, 392, 360), (358, 390, 391, 359), (357, 389, 390, 358), (356, 388, 389, 357), (355, 387, 388, 356), (354, 386, 387, 355), (353, 385, 386, 354), (352, 384, 385, 353), (415, 447, 416, 384), (414, 446, 447, 415), (413, 445, 446, 414), (412, 444, 445, 413), (411, 443, 444, 412), (410, 442, 443, 411), (409, 441, 442, 410), (408, 440, 441, 409), (407, 439, 440, 408), (406, 438, 439, 407), (405, 437, 438, 406), (404, 436, 437, 405), (403, 435, 436, 404), (402, 434, 435, 403), (401, 433, 434, 402), (400, 432, 433, 401), (399, 431, 432, 400), (398, 430, 431, 399), (397, 429, 430, 398), (396, 428, 429, 397), (395, 427, 428, 396), (394, 426, 427, 395), (393, 425, 426, 394), (392, 424, 425, 393), (391, 423, 424, 392), (390, 422, 423, 391), (389, 421, 422, 390), (388, 420, 421, 389), (387, 419, 420, 388), (386, 418, 419, 387), (385, 417, 418, 386), (384, 416, 417, 385), (447, 479, 448, 416), (446, 478, 479, 447), (445, 477, 478, 446), (444, 476, 477, 445), (443, 475, 476, 444), (442, 474, 475, 443), (441, 473, 474, 442), (440, 472, 473, 441), (439, 471, 472, 440), (438, 470, 471, 439), (437, 469, 470, 438), (436, 468, 469, 437), (435, 467, 468, 436), (434, 466, 467, 435), (433, 465, 466, 434), (432, 464, 465, 433), (431, 463, 464, 432), (430, 462, 463, 431), (429, 461, 462, 430), (428, 460, 461, 429), (427, 459, 460, 428), (426, 458, 459, 427), (425, 457, 458, 426), (424, 456, 457, 425), (423, 455, 456, 424), (422, 454, 455, 423), (421, 453, 454, 422), (420, 452, 453, 421), (419, 451, 452, 420), (418, 450, 451, 419), (417, 449, 450, 418), (416, 448, 449, 417), (480, 481, 482, 483, 484, 485, 486, 487, 488, 489, 490, 491, 492, 493, 494, 495, 496, 497, 498, 499, 500, 501, 502, 503, 504, 505, 506, 507, 508, 509, 510, 511), (236, 237, 493, 492), (250, 251, 507, 506), (237, 238, 494, 493), (224, 225, 481, 480), (251, 252, 508, 507), (238, 239, 495, 494), (225, 226, 482, 481), (252, 253, 509, 508), (239, 240, 496, 495), (226, 227, 483, 482), (253, 254, 510, 509), (240, 241, 497, 496), (227, 228, 484, 483), (254, 255, 511, 510), (241, 242, 498, 497), (228, 229, 485, 484), (255, 224, 480, 511), (242, 243, 499, 498), (229, 230, 486, 485), (243, 244, 500, 499), (230, 231, 487, 486), (244, 245, 501, 500), (231, 232, 488, 487), (245, 246, 502, 501), (232, 233, 489, 488), (246, 247, 503, 502), (233, 234, 490, 489), (247, 248, 504, 503), (234, 235, 491, 490), (248, 249, 505, 504), (235, 236, 492, 491), (574, 542, 543, 575), (573, 541, 542, 574), (572, 540, 541, 573), (571, 539, 540, 572), (570, 538, 539, 571), (569, 537, 538, 570), (568, 536, 537, 569), (567, 535, 536, 568), (566, 534, 535, 567), (565, 533, 534, 566), (564, 532, 533, 565), (563, 531, 532, 564), (562, 530, 531, 563), (561, 529, 530, 562), (560, 528, 529, 561), (559, 527, 528, 560), (558, 526, 527, 559), (557, 525, 526, 558), (556, 524, 525, 557), (555, 523, 524, 556), (554, 522, 523, 555), (553, 521, 522, 554), (552, 520, 521, 553), (551, 519, 520, 552), (550, 518, 519, 551), (549, 517, 518, 550), (548, 516, 517, 549), (547, 515, 516, 548), (546, 514, 515, 547), (545, 513, 514, 546), (544, 512, 513, 545), (575, 543, 512, 544), (320, 575, 544, 321), (321, 544, 545, 322), (322, 545, 546, 323), (323, 546, 547, 324), (324, 547, 548, 325), (325, 548, 549, 326), (326, 549, 550, 327), (327, 550, 551, 328), (328, 551, 552, 329), (329, 552, 553, 330), (330, 553, 554, 331), (331, 554, 555, 332), (332, 555, 556, 333), (333, 556, 557, 334), (334, 557, 558, 335), (335, 558, 559, 336), (336, 559, 560, 337), (337, 560, 561, 338), (338, 561, 562, 339), (339, 562, 563, 340), (340, 563, 564, 341), (341, 564, 565, 342), (342, 565, 566, 343), (343, 566, 567, 344), (344, 567, 568, 345), (345, 568, 569, 346), (346, 569, 570, 347), (347, 570, 571, 348), (348, 571, 572, 349), (349, 572, 573, 350), (350, 573, 574, 351), (351, 574, 575, 320)])
me_cylinder.polygons.foreach_set('use_smooth', [True] * 546)
me_cylinder.polygons.foreach_set('material_index', [3, 3, 3, 3, 3, 3, 3, 3, 3, 3, 3, 3, 3, 3, 3, 3, 3, 3, 3, 3, 3, 3, 3, 3, 3, 3, 3, 3, 3, 3, 2, 3, 3, 0, 2, 2, 2, 2, 2, 2, 2, 2, 2, 2, 2, 2, 2, 2, 2, 2, 2, 2, 2, 2, 2, 2, 2, 2, 2, 2, 2, 2, 2, 2, 2, 2, 2, 2, 2, 2, 2, 2, 2, 2, 2, 2, 2, 2, 2, 2, 2, 2, 2, 2, 2, 2, 2, 2, 2, 2, 2, 2, 2, 2, 2, 2, 2, 2, 2, 2, 2, 2, 2, 2, 2, 2, 2, 2, 2, 2, 2, 2, 2, 2, 2, 2, 2, 2, 2, 2, 2, 2, 2, 2, 2, 2, 2, 2, 2, 2, 2, 2, 2, 2, 2, 2, 2, 2, 2, 2, 2, 2, 2, 2, 2, 2, 2, 2, 2, 2, 2, 2, 2, 2, 2, 2, 2, 2, 2, 2, 2, 2, 2, 2, 2, 2, 2, 2, 2, 2, 1, 2, 2, 2, 2, 2, 2, 2, 2, 2, 2, 2, 2, 2, 2, 2, 2, 2, 2, 2, 2, 2, 2, 2, 0, 0, 0, 0, 0, 0, 0, 0, 0, 0, 0, 0, 0, 0, 0, 0, 0, 0, 0, 0, 0, 0, 0, 0, 0, 0, 0, 0, 0, 0, 0, 0, 0, 0, 0, 0, 0, 0, 0, 0, 0, 0, 0, 0, 0, 0, 0, 0, 0, 0, 0, 0, 0, 0, 0, 0, 0, 0, 0, 0, 0, 0, 0, 0, 0, 0, 0, 0, 0, 0, 0, 0, 0, 0, 0, 0, 0, 0, 0, 0, 0, 0, 0, 0, 0, 0, 0, 0, 0, 0, 0, 0, 0, 0, 0, 0, 3, 3, 3, 3, 3, 3, 3, 3, 3, 3, 3, 3, 3, 3, 3, 3, 3, 3, 3, 3, 3, 3, 3, 3, 3, 3, 3, 3, 3, 3, 3, 3, 2, 2, 2, 2, 2, 2, 2, 2, 2, 2, 2, 2, 2, 2, 2, 2, 2, 2, 2, 2, 2, 2, 2, 2, 2, 2, 2, 2, 2, 2, 2, 2, 1, 1, 1, 1, 1, 1, 1, 1, 1, 1, 1, 1, 1, 1, 1, 1, 1, 1, 1, 1, 1, 1, 1, 1, 1, 1, 1, 1, 1, 1, 1, 1, 3, 3, 3, 3, 3, 3, 3, 3, 3, 3, 3, 3, 3, 3, 3, 3, 3, 3, 3, 3, 3, 3, 3, 3, 3, 3, 3, 3, 3, 3, 3, 3, 0, 0, 0, 0, 0, 0, 0, 0, 0, 0, 0, 0, 0, 0, 0, 0, 0, 0, 0, 0, 0, 0, 0, 0, 0, 0, 0, 0, 0, 0, 0, 0, 0, 0, 0, 0, 0, 0, 0, 0, 0, 0, 0, 0, 0, 0, 0, 0, 0, 0, 0, 0, 0, 0, 0, 0, 0, 0, 0, 0, 0, 0, 0, 0, 0, 0, 0, 0, 0, 0, 0, 0, 0, 0, 0, 0, 0, 0, 0, 0, 0, 0, 0, 0, 0, 0, 0, 0, 0, 0, 0, 0, 0, 0, 0, 0, 0, 0, 0, 0, 0, 0, 0, 0, 0, 0, 0, 0, 0, 0, 0, 0, 0, 0, 0, 0, 0, 0, 0, 0, 0, 0, 0, 0, 0, 0, 0, 0])
_uv = me_cylinder.uv_layers.new(name='UVMap')
_uv.uv.foreach_set('vector', [1.0, 0.991, 1.0, 1.0, 0.9688, 1.0, 0.9688, 0.991, 0.9688, 0.991, 0.9688, 1.0, 0.9375, 1.0, 0.9375, 0.991, 0.9375, 0.991, 0.9375, 1.0, 0.9062, 1.0, 0.9062, 0.991, 0.9062, 0.991, 0.9062, 1.0, 0.875, 1.0, 0.875, 0.991, 0.875, 0.991, 0.875, 1.0, 0.8438, 1.0, 0.8438, 0.991, 0.8438, 0.991, 0.8438, 1.0, 0.8125, 1.0, 0.8125, 0.991, 0.8125, 0.991, 0.8125, 1.0, 0.7812, 1.0, 0.7812, 0.991, 0.7812, 0.991, 0.7812, 1.0, 0.75, 1.0, 0.75, 0.991, 0.75, 0.991, 0.75, 1.0, 0.7188, 1.0, 0.7188, 0.991, 0.7188, 0.991, 0.7188, 1.0, 0.6875, 1.0, 0.6875, 0.991, 0.6875, 0.991, 0.6875, 1.0, 0.6562, 1.0, 0.6562, 0.991, 0.6562, 0.991, 0.6562, 1.0, 0.625, 1.0, 0.625, 0.991, 0.625, 0.991, 0.625, 1.0, 0.5938, 1.0, 0.5938, 0.991, 0.5938, 0.991, 0.5938, 1.0, 0.5625, 1.0, 0.5625, 0.991, 0.5625, 0.991, 0.5625, 1.0, 0.5312, 1.0, 0.5312, 0.991, 0.5312, 0.991, 0.5312, 1.0, 0.5, 1.0, 0.5, 0.991, 0.5, 0.991, 0.5, 1.0, 0.4688, 1.0, 0.4688, 0.991, 0.4688, 0.991, 0.4688, 1.0, 0.4375, 1.0, 0.4375, 0.991, 0.4375, 0.991, 0.4375, 1.0, 0.4062, 1.0, 0.4062, 0.991, 0.4062, 0.991, 0.4062, 1.0, 0.375, 1.0, 0.375, 0.991, 0.375, 0.991, 0.375, 1.0, 0.3438, 1.0, 0.3438, 0.991, 0.3438, 0.991, 0.3438, 1.0, 0.3125, 1.0, 0.3125, 0.991, 0.3125, 0.991, 0.3125, 1.0, 0.2812, 1.0, 0.2812, 0.991, 0.2812, 0.991, 0.2812, 1.0, 0.25, 1.0, 0.25, 0.991, 0.25, 0.991, 0.25, 1.0, 0.2188, 1.0, 0.2188, 0.991, 0.2188, 0.991, 0.2188, 1.0, 0.1875, 1.0, 0.1875, 0.991, 0.1875, 0.991, 0.1875, 1.0, 0.1562, 1.0, 0.1562, 0.991, 0.1562, 0.991, 0.1562, 1.0, 0.125, 1.0, 0.125, 0.991, 0.125, 0.991, 0.125, 1.0, 0.09375, 1.0, 0.09375, 0.991, 0.09375, 0.991, 0.09375, 1.0, 0.0625, 1.0, 0.0625, 0.991, 0.9688, 1.0, 1.0, 1.0, 1.0, 1.0, 0.9688, 1.0, 0.0625, 0.991, 0.0625, 1.0, 0.03125, 1.0, 0.03125, 0.991, 0.03125, 0.991, 0.03125, 1.0, 0.0, 1.0, 0.0, 0.991, 0.9062, 0.5, 0.875, 0.5, 0.875, 0.5, 0.9062, 0.5, 0.5938, 1.0, 0.625, 1.0, 0.625, 1.0, 0.5938, 1.0, 0.8125, 1.0, 0.8438, 1.0, 0.8438, 1.0, 0.8125, 1.0, 0.7812, 1.0, 0.8125, 1.0, 0.8125, 1.0, 0.7812, 1.0, 0.3125, 1.0, 0.3438, 1.0, 0.3438, 1.0, 0.3125, 1.0, 0.8438, 1.0, 0.875, 1.0, 0.875, 1.0, 0.8438, 1.0, 0.9375, 1.0, 0.9688, 1.0, 0.9688, 1.0, 0.9375, 1.0, 0.3438, 1.0, 0.375, 1.0, 0.375, 1.0, 0.3438, 1.0, 0.6875, 1.0, 0.7188, 1.0, 0.7188, 1.0, 0.6875, 1.0, 0.1875, 1.0, 0.2188, 1.0, 0.2188, 1.0, 0.1875, 1.0, 0.5, 1.0, 0.5312, 1.0, 0.5312, 1.0, 0.5, 1.0, 0.7188, 1.0, 0.75, 1.0, 0.75, 1.0, 0.7188, 1.0, 0.2812, 1.0, 0.3125, 1.0, 0.3125, 1.0, 0.2812, 1.0, 0.6562, 1.0, 0.6875, 1.0, 0.6875, 1.0, 0.6562, 1.0, 0.0625, 1.0, 0.09375, 1.0, 0.09375, 1.0, 0.0625, 1.0, 0.125, 1.0, 0.1562, 1.0, 0.1562, 1.0, 0.125, 1.0, 0.4688, 1.0, 0.5, 1.0, 0.5, 1.0, 0.4688, 1.0, 0.2188, 1.0, 0.25, 1.0, 0.25, 1.0, 0.2188, 1.0, 0.1562, 1.0, 0.1875, 1.0, 0.1875, 1.0, 0.1562, 1.0, 0.0, 1.0, 0.03125, 1.0, 0.03125, 1.0, 0.0, 1.0, 0.375, 1.0, 0.4062, 1.0, 0.4062, 1.0, 0.375, 1.0, 0.75, 1.0, 0.7812, 1.0, 0.7812, 1.0, 0.75, 1.0, 0.125, 1.0, 0.1562, 1.0, 0.1562, 1.0, 0.125, 1.0, 0.03125, 1.0, 0.0625, 1.0, 0.0625, 1.0, 0.03125, 1.0, 0.5312, 1.0, 0.5625, 1.0, 0.5625, 1.0, 0.5312, 1.0, 0.9062, 1.0, 0.9375, 1.0, 0.9375, 1.0, 0.9062, 1.0, 0.5625, 1.0, 0.5938, 1.0, 0.5938, 1.0, 0.5625, 1.0, 0.4062, 1.0, 0.4375, 1.0, 0.4375, 1.0, 0.4062, 1.0, 0.09375, 1.0, 0.125, 1.0, 0.125, 1.0, 0.09375, 1.0, 0.875, 1.0, 0.9062, 1.0, 0.9062, 1.0, 0.875, 1.0, 0.4375, 1.0, 0.4688, 1.0, 0.4688, 1.0, 0.4375, 1.0, 0.25, 1.0, 0.2812, 1.0, 0.2812, 1.0, 0.25, 1.0, 0.625, 1.0, 0.6562, 1.0, 0.6562, 1.0, 0.625, 1.0, 0.6562, 1.0, 0.6875, 1.0, 0.6875, 1.0, 0.6562, 1.0, 0.03125, 1.0, 0.0625, 1.0, 0.0625, 1.0, 0.03125, 1.0, 0.3125, 1.0, 0.3438, 1.0, 0.3438, 1.0, 0.3125, 1.0, 0.9062, 1.0, 0.9375, 1.0, 0.9375, 1.0, 0.9062, 1.0, 0.6562, 1.0, 0.6875, 1.0, 0.6875, 1.0, 0.6562, 1.0, 0.8125, 1.0, 0.8438, 1.0, 0.8438, 1.0, 0.8125, 1.0, 0.03125, 1.0, 0.0625, 1.0, 0.0625, 1.0, 0.03125, 1.0, 0.6875, 1.0, 0.7188, 1.0, 0.7188, 1.0, 0.6875, 1.0, 0.1562, 1.0, 0.1875, 1.0, 0.1875, 1.0, 0.1562, 1.0, 0.3125, 1.0, 0.3438, 1.0, 0.3438, 1.0, 0.3125, 1.0, 0.125, 1.0, 0.1562, 1.0, 0.1562, 1.0, 0.125, 1.0, 0.75, 1.0, 0.7812, 1.0, 0.7812, 1.0, 0.75, 1.0, 0.3438, 1.0, 0.375, 1.0, 0.375, 1.0, 0.3438, 1.0, 0.625, 1.0, 0.6562, 1.0, 0.6562, 1.0, 0.625, 1.0, 0.2188, 1.0, 0.25, 1.0, 0.25, 1.0, 0.2188, 1.0, 0.7812, 1.0, 0.8125, 1.0, 0.8125, 1.0, 0.7812, 1.0, 0.375, 1.0, 0.4062, 1.0, 0.4062, 1.0, 0.375, 1.0, 0.5312, 1.0, 0.5625, 1.0, 0.5625, 1.0, 0.5312, 1.0, 0.4062, 1.0, 0.4375, 1.0, 0.4375, 1.0, 0.4062, 1.0, 0.4688, 1.0, 0.5, 1.0, 0.5, 1.0, 0.4688, 1.0, 0.9688, 1.0, 1.0, 1.0, 1.0, 1.0, 0.9688, 1.0, 0.75, 1.0, 0.7812, 1.0, 0.7812, 1.0, 0.75, 1.0, 0.5, 1.0, 0.5312, 1.0, 0.5312, 1.0, 0.5, 1.0, 0.25, 1.0, 0.2812, 1.0, 0.2812, 1.0, 0.25, 1.0, 0.0, 1.0, 0.03125, 1.0, 0.03125, 1.0, 0.0, 1.0, 0.25, 1.0, 0.2812, 1.0, 0.2812, 1.0, 0.25, 1.0, 0.6875, 1.0, 0.7188, 1.0, 0.7188, 1.0, 0.6875, 1.0, 0.875, 1.0, 0.9062, 1.0, 0.9062, 1.0, 0.875, 1.0, 0.2188, 1.0, 0.25, 1.0, 0.25, 1.0, 0.2188, 1.0, 0.9375, 1.0, 0.9688, 1.0, 0.9688, 1.0, 0.9375, 1.0, 0.4062, 1.0, 0.4375, 1.0, 0.4375, 1.0, 0.4062, 1.0, 0.5938, 1.0, 0.625, 1.0, 0.625, 1.0, 0.5938, 1.0, 0.03125, 1.0, 0.0625, 1.0, 0.0625, 1.0, 0.03125, 1.0, 0.8438, 1.0, 0.875, 1.0, 0.875, 1.0, 0.8438, 1.0, 0.0, 1.0, 0.03125, 1.0, 0.03125, 1.0, 0.0, 1.0, 0.8125, 1.0, 0.8438, 1.0, 0.8438, 1.0, 0.8125, 1.0, 0.4688, 1.0, 0.5, 1.0, 0.5, 1.0, 0.4688, 1.0, 0.25, 1.0, 0.2812, 1.0, 0.2812, 1.0, 0.25, 1.0, 0.6562, 1.0, 0.6875, 1.0, 0.6875, 1.0, 0.6562, 1.0, 0.5938, 1.0, 0.625, 1.0, 0.625, 1.0, 0.5938, 1.0, 0.4375, 1.0, 0.4688, 1.0, 0.4688, 1.0, 0.4375, 1.0, 0.2812, 1.0, 0.3125, 1.0, 0.3125, 1.0, 0.2812, 1.0, 0.4062, 1.0, 0.4375, 1.0, 0.4375, 1.0, 0.4062, 1.0, 0.1875, 1.0, 0.2188, 1.0, 0.2188, 1.0, 0.1875, 1.0, 0.5312, 1.0, 0.5625, 1.0, 0.5625, 1.0, 0.5312, 1.0, 0.9375, 1.0, 0.9688, 1.0, 0.9688, 1.0, 0.9375, 1.0, 0.375, 1.0, 0.4062, 1.0, 0.4062, 1.0, 0.375, 1.0, 0.09375, 1.0, 0.125, 1.0, 0.125, 1.0, 0.09375, 1.0, 0.7812, 1.0, 0.8125, 1.0, 0.8125, 1.0, 0.7812, 1.0, 0.5, 1.0, 0.5312, 1.0, 0.5312, 1.0, 0.5, 1.0, 0.2188, 1.0, 0.25, 1.0, 0.25, 1.0, 0.2188, 1.0, 0.9062, 1.0, 0.9375, 1.0, 0.9375, 1.0, 0.9062, 1.0, 0.625, 1.0, 0.6562, 1.0, 0.6562, 1.0, 0.625, 1.0, 0.9688, 1.0, 1.0, 1.0, 1.0, 1.0, 0.9688, 1.0, 0.3438, 1.0, 0.375, 1.0, 0.375, 1.0, 0.3438, 1.0, 0.0625, 1.0, 0.09375, 1.0, 0.09375, 1.0, 0.0625, 1.0, 0.75, 1.0, 0.7812, 1.0, 0.7812, 1.0, 0.75, 1.0, 0.875, 1.0, 0.9062, 1.0, 0.9062, 1.0, 0.875, 1.0, 0.3125, 1.0, 0.3438, 1.0, 0.3438, 1.0, 0.3125, 1.0, 0.7188, 1.0, 0.75, 1.0, 0.75, 1.0, 0.7188, 1.0, 0.1562, 1.0, 0.1875, 1.0, 0.1875, 1.0, 0.1562, 1.0, 0.5625, 1.0, 0.5938, 1.0, 0.5938, 1.0, 0.5625, 1.0, 0.6875, 1.0, 0.7188, 1.0, 0.7188, 1.0, 0.6875, 1.0, 0.125, 1.0, 0.1562, 1.0, 0.1562, 1.0, 0.125, 1.0, 0.5938, 1.0, 0.625, 1.0, 0.625, 1.0, 0.5938, 1.0, 0.8438, 1.0, 0.875, 1.0, 0.875, 1.0, 0.8438, 1.0, 0.7188, 1.0, 0.75, 1.0, 0.75, 1.0, 0.7188, 1.0, 0.625, 1.0, 0.6562, 1.0, 0.6562, 1.0, 0.625, 1.0, 0.375, 1.0, 0.4062, 1.0, 0.4062, 1.0, 0.375, 1.0, 0.1875, 1.0, 0.2188, 1.0, 0.2188, 1.0, 0.1875, 1.0, 0.4375, 1.0, 0.4688, 1.0, 0.4688, 1.0, 0.4375, 1.0, 0.5625, 1.0, 0.5938, 1.0, 0.5938, 1.0, 0.5625, 1.0, 0.7188, 1.0, 0.75, 1.0, 0.75, 1.0, 0.7188, 1.0, 0.875, 1.0, 0.9062, 1.0, 0.9062, 1.0, 0.875, 1.0, 0.125, 1.0, 0.1562, 1.0, 0.1562, 1.0, 0.125, 1.0, 0.0625, 1.0, 0.09375, 1.0, 0.09375, 1.0, 0.0625, 1.0, 0.9688, 1.0, 1.0, 1.0, 1.0, 1.0, 0.9688, 1.0, 0.9062, 1.0, 0.9375, 1.0, 0.9375, 1.0, 0.9062, 1.0, 0.5, 1.0, 0.5312, 1.0, 0.5312, 1.0, 0.5, 1.0, 0.09375, 1.0, 0.125, 1.0, 0.125, 1.0, 0.09375, 1.0, 0.9375, 1.0, 0.9688, 1.0, 0.9688, 1.0, 0.9375, 1.0, 0.1875, 1.0, 0.2188, 1.0, 0.2188, 1.0, 0.1875, 1.0, 0.2812, 1.0, 0.3125, 1.0, 0.3125, 1.0, 0.2812, 1.0, 0.8125, 1.0, 0.8438, 1.0, 0.8438, 1.0, 0.8125, 1.0, 0.5625, 1.0, 0.5938, 1.0, 0.5938, 1.0, 0.5625, 1.0, 0.0625, 1.0, 0.09375, 1.0, 0.09375, 1.0, 0.0625, 1.0, 0.7812, 1.0, 0.8125, 1.0, 0.8125, 1.0, 0.7812, 1.0, 0.5312, 1.0, 0.5625, 1.0, 0.5625, 1.0, 0.5312, 1.0, 0.2812, 1.0, 0.3125, 1.0, 0.3125, 1.0, 0.2812, 1.0, 0.4375, 1.0, 0.4688, 1.0, 0.4688, 1.0, 0.4375, 1.0, 0.0, 1.0, 0.03125, 1.0, 0.03125, 1.0, 0.0, 1.0, 0.1562, 1.0, 0.1875, 1.0, 0.1875, 1.0, 0.1562, 1.0, 0.3438, 1.0, 0.375, 1.0, 0.375, 1.0, 0.3438, 1.0, 0.09375, 1.0, 0.125, 1.0, 0.125, 1.0, 0.09375, 1.0, 0.4688, 1.0, 0.5, 1.0, 0.5, 1.0, 0.4688, 1.0, 0.8438, 1.0, 0.875, 1.0, 0.875, 1.0, 0.8438, 1.0, 0.5938, 1.0, 0.625, 1.0, 0.625, 1.0, 0.5938, 1.0, 0.03125, 1.0, 0.0625, 1.0, 0.0625, 1.0, 0.03125, 1.0, 0.4375, 1.0, 0.4688, 1.0, 0.4688, 1.0, 0.4375, 1.0, 0.8438, 1.0, 0.875, 1.0, 0.875, 1.0, 0.8438, 1.0, 0.2812, 1.0, 0.3125, 1.0, 0.3125, 1.0, 0.2812, 1.0, 0.0, 1.0, 0.03125, 1.0, 0.03125, 1.0, 0.0, 1.0, 0.4062, 1.0, 0.4375, 1.0, 0.4375, 1.0, 0.4062, 1.0, 0.8125, 1.0, 0.8438, 1.0, 0.8438, 1.0, 0.8125, 1.0, 0.9688, 1.0, 0.0, 1.0, 0.03125, 1.0, 0.0625, 1.0, 0.09375, 1.0, 0.125, 1.0, 0.1562, 1.0, 0.1875, 1.0, 0.2188, 1.0, 0.25, 1.0, 0.2812, 1.0, 0.3125, 1.0, 0.3438, 1.0, 0.375, 1.0, 0.4062, 1.0, 0.4375, 1.0, 0.4688, 1.0, 0.5, 1.0, 0.5312, 1.0, 0.5625, 1.0, 0.5938, 1.0, 0.625, 1.0, 0.6562, 1.0, 0.6875, 1.0, 0.7188, 1.0, 0.75, 1.0, 0.7812, 1.0, 0.8125, 1.0, 0.8438, 1.0, 0.875, 1.0, 0.9062, 1.0, 0.9375, 1.0, 0.1875, 1.0, 0.2188, 1.0, 0.2188, 1.0, 0.1875, 1.0, 0.4688, 1.0, 0.5, 1.0, 0.5, 1.0, 0.4688, 1.0, 0.5312, 1.0, 0.5625, 1.0, 0.5625, 1.0, 0.5312, 1.0, 0.25, 1.0, 0.2812, 1.0, 0.2812, 1.0, 0.25, 1.0, 0.9375, 1.0, 0.9688, 1.0, 0.9688, 1.0, 0.9375, 1.0, 0.6562, 1.0, 0.6875, 1.0, 0.6875, 1.0, 0.6562, 1.0, 0.375, 1.0, 0.4062, 1.0, 0.4062, 1.0, 0.375, 1.0, 0.09375, 1.0, 0.125, 1.0, 0.125, 1.0, 0.09375, 1.0, 0.7812, 1.0, 0.8125, 1.0, 0.8125, 1.0, 0.7812, 1.0, 0.5, 1.0, 0.5312, 1.0, 0.5312, 1.0, 0.5, 1.0, 0.2188, 1.0, 0.25, 1.0, 0.25, 1.0, 0.2188, 1.0, 0.9062, 1.0, 0.9375, 1.0, 0.9375, 1.0, 0.9062, 1.0, 0.625, 1.0, 0.6562, 1.0, 0.6562, 1.0, 0.625, 1.0, 0.3438, 1.0, 0.375, 1.0, 0.375, 1.0, 0.3438, 1.0, 0.0625, 1.0, 0.09375, 1.0, 0.09375, 1.0, 0.0625, 1.0, 0.75, 1.0, 0.7812, 1.0, 0.7812, 1.0, 0.75, 1.0, 0.875, 1.0, 0.9062, 1.0, 0.9062, 1.0, 0.875, 1.0, 0.3125, 1.0, 0.3438, 1.0, 0.3438, 1.0, 0.3125, 1.0, 0.7188, 1.0, 0.75, 1.0, 0.75, 1.0, 0.7188, 1.0, 0.1562, 1.0, 0.1875, 1.0, 0.1875, 1.0, 0.1562, 1.0, 0.5625, 1.0, 0.5938, 1.0, 0.5938, 1.0, 0.5625, 1.0, 0.9688, 1.0, 1.0, 1.0, 1.0, 1.0, 0.9688, 1.0, 0.6875, 1.0, 0.7188, 1.0, 0.7188, 1.0, 0.6875, 1.0, 0.2188, 0.5, 0.1875, 0.5, 0.1875, 0.5, 0.2188, 0.5, 0.625, 0.5, 0.5938, 0.5, 0.5938, 0.5, 0.625, 0.5, 0.3438, 0.5, 0.3125, 0.5, 0.3125, 0.5, 0.3438, 0.5, 0.0625, 0.5, 0.03125, 0.5, 0.03125, 0.5, 0.0625, 0.5, 0.75, 0.5, 0.7188, 0.5, 0.7188, 0.5, 0.75, 0.5, 0.4688, 0.5, 0.4375, 0.5, 0.4375, 0.5, 0.4688, 0.5, 0.1875, 0.5, 0.1562, 0.5, 0.1562, 0.5, 0.1875, 0.5, 0.875, 0.5, 0.8438, 0.5, 0.8438, 0.5, 0.875, 0.5, 0.5938, 0.5, 0.5625, 0.5, 0.5625, 0.5, 0.5938, 0.5, 0.3125, 0.5, 0.2812, 0.5, 0.2812, 0.5, 0.3125, 0.5, 1.0, 0.5, 0.9688, 0.5, 0.9688, 0.5, 1.0, 0.5, 0.03125, 0.5, 0.0, 0.5, 0.0, 0.5, 0.03125, 0.5, 0.7188, 0.5, 0.6875, 0.5, 0.6875, 0.5, 0.7188, 0.5, 0.4375, 0.5, 0.4063, 0.5, 0.4062, 0.5, 0.4375, 0.5, 0.1562, 0.5, 0.125, 0.5, 0.125, 0.5, 0.1562, 0.5, 0.8438, 0.5, 0.8125, 0.5, 0.8125, 0.5, 0.8438, 0.5, 0.5625, 0.5, 0.5312, 0.5, 0.5312, 0.5, 0.5625, 0.5, 0.2812, 0.5, 0.25, 0.5, 0.25, 0.5, 0.2812, 0.5, 0.9688, 0.5, 0.9375, 0.5, 0.9375, 0.5, 0.9688, 0.5, 0.6875, 0.5, 0.6562, 0.5, 0.6562, 0.5, 0.6875, 0.5, 0.4063, 0.5, 0.375, 0.5, 0.375, 0.5, 0.4062, 0.5, 0.125, 0.5, 0.09375, 0.5, 0.09375, 0.5, 0.125, 0.5, 0.8125, 0.5, 0.7812, 0.5, 0.7812, 0.5, 0.8125, 0.5, 0.5312, 0.5, 0.5, 0.5, 0.5, 0.5, 0.5312, 0.5, 0.25, 0.5, 0.2188, 0.5, 0.2188, 0.5, 0.25, 0.5, 0.9375, 0.5, 0.9062, 0.5, 0.9062, 0.5, 0.9375, 0.5, 0.6562, 0.5, 0.625, 0.5, 0.625, 0.5, 0.6562, 0.5, 0.375, 0.5, 0.3438, 0.5, 0.3438, 0.5, 0.375, 0.5, 0.09375, 0.5, 0.0625, 0.5, 0.0625, 0.5, 0.09375, 0.5, 0.7812, 0.5, 0.75, 0.5, 0.75, 0.5, 0.7812, 0.5, 0.5, 0.5, 0.4688, 0.5, 0.4688, 0.5, 0.5, 0.5, 0.2188, 0.5, 0.1875, 0.5, 0.1875, 0.5, 0.2188, 0.5, 0.2187, 0.5, 0.1875, 0.5, 0.1875, 0.5, 0.2188, 0.5, 0.5, 0.5, 0.4688, 0.5, 0.4688, 0.5, 0.5, 0.5, 0.7812, 0.5, 0.75, 0.5, 0.75, 0.5, 0.7812, 0.5, 0.09375, 0.5, 0.0625, 0.5, 0.0625, 0.5, 0.09375, 0.5, 0.375, 0.5, 0.3438, 0.5, 0.3438, 0.5, 0.375, 0.5, 0.6562, 0.5, 0.625, 0.5, 0.625, 0.5, 0.6562, 0.5, 0.9375, 0.5, 0.9062, 0.5, 0.9062, 0.5, 0.9375, 0.5, 0.25, 0.5, 0.2187, 0.5, 0.2188, 0.5, 0.25, 0.5, 0.5312, 0.5, 0.5, 0.5, 0.5, 0.5, 0.5312, 0.5, 0.8125, 0.5, 0.7812, 0.5, 0.7812, 0.5, 0.8125, 0.5, 0.125, 0.5, 0.09375, 0.5, 0.09375, 0.5, 0.125, 0.5, 0.4062, 0.5, 0.375, 0.5, 0.375, 0.5, 0.4063, 0.5, 0.6875, 0.5, 0.6562, 0.5, 0.6562, 0.5, 0.6875, 0.5, 0.9688, 0.5, 0.9375, 0.5, 0.9375, 0.5, 0.9688, 0.5, 0.2812, 0.5, 0.25, 0.5, 0.25, 0.5, 0.2812, 0.5, 0.5625, 0.5, 0.5312, 0.5, 0.5312, 0.5, 0.5625, 0.5, 0.8437, 0.5, 0.8125, 0.5, 0.8125, 0.5, 0.8438, 0.5, 0.1562, 0.5, 0.125, 0.5, 0.125, 0.5, 0.1562, 0.5, 0.4375, 0.5, 0.4062, 0.5, 0.4063, 0.5, 0.4375, 0.5, 0.7188, 0.5, 0.6875, 0.5, 0.6875, 0.5, 0.7188, 0.5, 0.03125, 0.5, 0.0, 0.5, 0.0, 0.5, 0.03125, 0.5, 1.0, 0.5, 0.9688, 0.5, 0.9688, 0.5, 1.0, 0.5, 0.3125, 0.5, 0.2812, 0.5, 0.2812, 0.5, 0.3125, 0.5, 0.5938, 0.5, 0.5625, 0.5, 0.5625, 0.5, 0.5938, 0.5, 0.875, 0.5, 0.8437, 0.5, 0.8438, 0.5, 0.875, 0.5, 0.1875, 0.5, 0.1562, 0.5, 0.1562, 0.5, 0.1875, 0.5, 0.4688, 0.5, 0.4375, 0.5, 0.4375, 0.5, 0.4688, 0.5, 0.75, 0.5, 0.7188, 0.5, 0.7188, 0.5, 0.75, 0.5, 0.0625, 0.5, 0.03125, 0.5, 0.03125, 0.5, 0.0625, 0.5, 0.3438, 0.5, 0.3125, 0.5, 0.3125, 0.5, 0.3438, 0.5, 0.625, 0.5, 0.5938, 0.5, 0.5938, 0.5, 0.625, 0.5, 0.9062, 0.5, 0.875, 0.5, 0.875, 0.5, 0.9062, 0.5, 0.9062, 0.5, 0.875, 0.5, 0.875, 0.5, 0.9062, 0.5, 0.625, 0.5, 0.5938, 0.5, 0.5938, 0.5, 0.625, 0.5, 0.3438, 0.5, 0.3125, 0.5, 0.3125, 0.5, 0.3438, 0.5, 0.0625, 0.5, 0.03125, 0.5, 0.03125, 0.5, 0.0625, 0.5, 0.75, 0.5, 0.7188, 0.5, 0.7188, 0.5, 0.75, 0.5, 0.4688, 0.5, 0.4375, 0.5, 0.4375, 0.5, 0.4688, 0.5, 0.1875, 0.5, 0.1562, 0.5, 0.1562, 0.5, 0.1875, 0.5, 0.875, 0.5, 0.8438, 0.5, 0.8437, 0.5, 0.875, 0.5, 0.5938, 0.5, 0.5625, 0.5, 0.5625, 0.5, 0.5938, 0.5, 0.3125, 0.5, 0.2812, 0.5, 0.2812, 0.5, 0.3125, 0.5, 1.0, 0.5, 0.9688, 0.5, 0.9688, 0.5, 1.0, 0.5, 0.03125, 0.5, 0.0, 0.5, 0.0, 0.5, 0.03125, 0.5, 0.7188, 0.5, 0.6875, 0.5, 0.6875, 0.5, 0.7188, 0.5, 0.4375, 0.5, 0.4062, 0.5, 0.4062, 0.5, 0.4375, 0.5, 0.1562, 0.5, 0.125, 0.5, 0.125, 0.5, 0.1562, 0.5, 0.8438, 0.5, 0.8125, 0.5, 0.8125, 0.5, 0.8437, 0.5, 0.5625, 0.5, 0.5312, 0.5, 0.5312, 0.5, 0.5625, 0.5, 0.2812, 0.5, 0.25, 0.5, 0.25, 0.5, 0.2812, 0.5, 0.9688, 0.5, 0.9375, 0.5, 0.9375, 0.5, 0.9688, 0.5, 0.6875, 0.5, 0.6562, 0.5, 0.6562, 0.5, 0.6875, 0.5, 0.4062, 0.5, 0.375, 0.5, 0.375, 0.5, 0.4062, 0.5, 0.125, 0.5, 0.09375, 0.5, 0.09375, 0.5, 0.125, 0.5, 0.8125, 0.5, 0.7812, 0.5, 0.7812, 0.5, 0.8125, 0.5, 0.5312, 0.5, 0.5, 0.5, 0.5, 0.5, 0.5312, 0.5, 0.25, 0.5, 0.2188, 0.5, 0.2187, 0.5, 0.25, 0.5, 0.9375, 0.5, 0.9062, 0.5, 0.9062, 0.5, 0.9375, 0.5, 0.6562, 0.5, 0.625, 0.5, 0.625, 0.5, 0.6562, 0.5, 0.375, 0.5, 0.3438, 0.5, 0.3438, 0.5, 0.375, 0.5, 0.09375, 0.5, 0.0625, 0.5, 0.0625, 0.5, 0.09375, 0.5, 0.7812, 0.5, 0.75, 0.5, 0.75, 0.5, 0.7812, 0.5, 0.5, 0.5, 0.4688, 0.5, 0.4688, 0.5, 0.5, 0.5, 0.2188, 0.5, 0.1875, 0.5, 0.1875, 0.5, 0.2187, 0.5, 0.03125, 0.5, 0.03125, 0.5097, 0.0, 0.5097, 0.0, 0.5, 0.0625, 0.5, 0.0625, 0.5097, 0.03125, 0.5097, 0.03125, 0.5, 0.09375, 0.5, 0.09375, 0.5097, 0.0625, 0.5097, 0.0625, 0.5, 0.125, 0.5, 0.125, 0.5097, 0.09375, 0.5097, 0.09375, 0.5, 0.1562, 0.5, 0.1562, 0.5097, 0.125, 0.5097, 0.125, 0.5, 0.1875, 0.5, 0.1875, 0.5097, 0.1562, 0.5097, 0.1562, 0.5, 0.2188, 0.5, 0.2188, 0.5097, 0.1875, 0.5097, 0.1875, 0.5, 0.25, 0.5, 0.25, 0.5097, 0.2188, 0.5097, 0.2188, 0.5, 0.2812, 0.5, 0.2812, 0.5097, 0.25, 0.5097, 0.25, 0.5, 0.3125, 0.5, 0.3125, 0.5097, 0.2812, 0.5097, 0.2812, 0.5, 0.3438, 0.5, 0.3438, 0.5097, 0.3125, 0.5097, 0.3125, 0.5, 0.375, 0.5, 0.375, 0.5097, 0.3438, 0.5097, 0.3438, 0.5, 0.4062, 0.5, 0.4062, 0.5097, 0.375, 0.5097, 0.375, 0.5, 0.4375, 0.5, 0.4375, 0.5097, 0.4062, 0.5097, 0.4062, 0.5, 0.4688, 0.5, 0.4688, 0.5097, 0.4375, 0.5097, 0.4375, 0.5, 0.5, 0.5, 0.5, 0.5097, 0.4688, 0.5097, 0.4688, 0.5, 0.5312, 0.5, 0.5312, 0.5097, 0.5, 0.5097, 0.5, 0.5, 0.5625, 0.5, 0.5625, 0.5097, 0.5312, 0.5097, 0.5312, 0.5, 0.5938, 0.5, 0.5938, 0.5097, 0.5625, 0.5097, 0.5625, 0.5, 0.625, 0.5, 0.625, 0.5097, 0.5938, 0.5097, 0.5938, 0.5, 0.6562, 0.5, 0.6562, 0.5097, 0.625, 0.5097, 0.625, 0.5, 0.6875, 0.5, 0.6875, 0.5097, 0.6562, 0.5097, 0.6562, 0.5, 0.7188, 0.5, 0.7187, 0.5097, 0.6875, 0.5097, 0.6875, 0.5, 0.75, 0.5, 0.75, 0.5097, 0.7187, 0.5097, 0.7188, 0.5, 0.7812, 0.5, 0.7812, 0.5097, 0.75, 0.5097, 0.75, 0.5, 0.8125, 0.5, 0.8125, 0.5097, 0.7812, 0.5097, 0.7812, 0.5, 0.8438, 0.5, 0.8438, 0.5097, 0.8125, 0.5097, 0.8125, 0.5, 0.875, 0.5, 0.875, 0.5097, 0.8438, 0.5097, 0.8438, 0.5, 0.9062, 0.5, 0.9062, 0.5097, 0.875, 0.5097, 0.875, 0.5, 0.9375, 0.5, 0.9375, 0.5097, 0.9062, 0.5097, 0.9062, 0.5, 0.9688, 0.5, 0.9688, 0.5097, 0.9375, 0.5097, 0.9375, 0.5, 1.0, 0.5, 1.0, 0.5097, 0.9688, 0.5097, 0.9688, 0.5, 0.03125, 0.6437, 0.03125, 0.6685, 0.0, 0.6685, 0.0, 0.6437, 0.0625, 0.6437, 0.0625, 0.6685, 0.03125, 0.6685, 0.03125, 0.6437, 0.09375, 0.6437, 0.09375, 0.6685, 0.0625, 0.6685, 0.0625, 0.6437, 0.125, 0.6437, 0.125, 0.6685, 0.09375, 0.6685, 0.09375, 0.6437, 0.1562, 0.6437, 0.1562, 0.6685, 0.125, 0.6685, 0.125, 0.6437, 0.1875, 0.6437, 0.1875, 0.6685, 0.1562, 0.6685, 0.1562, 0.6437, 0.2188, 0.6437, 0.2188, 0.6685, 0.1875, 0.6685, 0.1875, 0.6437, 0.25, 0.6437, 0.25, 0.6685, 0.2188, 0.6685, 0.2188, 0.6437, 0.2812, 0.6437, 0.2812, 0.6685, 0.25, 0.6685, 0.25, 0.6437, 0.3125, 0.6437, 0.3125, 0.6685, 0.2812, 0.6685, 0.2812, 0.6437, 0.3438, 0.6437, 0.3438, 0.6685, 0.3125, 0.6685, 0.3125, 0.6437, 0.375, 0.6437, 0.375, 0.6685, 0.3438, 0.6685, 0.3438, 0.6437, 0.4062, 0.6437, 0.4062, 0.6685, 0.375, 0.6685, 0.375, 0.6437, 0.4375, 0.6437, 0.4375, 0.6685, 0.4062, 0.6685, 0.4062, 0.6437, 0.4688, 0.6437, 0.4688, 0.6685, 0.4375, 0.6685, 0.4375, 0.6437, 0.5, 0.6437, 0.5, 0.6685, 0.4688, 0.6685, 0.4688, 0.6437, 0.5312, 0.6437, 0.5312, 0.6685, 0.5, 0.6685, 0.5, 0.6437, 0.5625, 0.6437, 0.5625, 0.6685, 0.5312, 0.6685, 0.5312, 0.6437, 0.5938, 0.6437, 0.5938, 0.6685, 0.5625, 0.6685, 0.5625, 0.6437, 0.625, 0.6437, 0.625, 0.6685, 0.5938, 0.6685, 0.5938, 0.6437, 0.6562, 0.6437, 0.6563, 0.6685, 0.625, 0.6685, 0.625, 0.6437, 0.6875, 0.6437, 0.6875, 0.6685, 0.6563, 0.6685, 0.6562, 0.6437, 0.7188, 0.6437, 0.7188, 0.6685, 0.6875, 0.6685, 0.6875, 0.6437, 0.75, 0.6437, 0.75, 0.6685, 0.7188, 0.6685, 0.7188, 0.6437, 0.7812, 0.6437, 0.7812, 0.6685, 0.75, 0.6685, 0.75, 0.6437, 0.8125, 0.6437, 0.8125, 0.6685, 0.7812, 0.6685, 0.7812, 0.6437, 0.8438, 0.6437, 0.8438, 0.6685, 0.8125, 0.6685, 0.8125, 0.6437, 0.875, 0.6437, 0.875, 0.6685, 0.8438, 0.6685, 0.8438, 0.6437, 0.9063, 0.6437, 0.9062, 0.6685, 0.875, 0.6685, 0.875, 0.6437, 0.9375, 0.6437, 0.9375, 0.6685, 0.9062, 0.6685, 0.9063, 0.6437, 0.9688, 0.6437, 0.9688, 0.6685, 0.9375, 0.6685, 0.9375, 0.6437, 1.0, 0.6437, 1.0, 0.6685, 0.9688, 0.6685, 0.9688, 0.6437, 0.03125, 0.6685, 0.03125, 0.8272, 0.0, 0.8272, 0.0, 0.6685, 0.0625, 0.6685, 0.0625, 0.8272, 0.03125, 0.8272, 0.03125, 0.6685, 0.09375, 0.6685, 0.09375, 0.8272, 0.0625, 0.8272, 0.0625, 0.6685, 0.125, 0.6685, 0.125, 0.8272, 0.09375, 0.8272, 0.09375, 0.6685, 0.1562, 0.6685, 0.1562, 0.8272, 0.125, 0.8272, 0.125, 0.6685, 0.1875, 0.6685, 0.1875, 0.8272, 0.1562, 0.8272, 0.1562, 0.6685, 0.2188, 0.6685, 0.2188, 0.8272, 0.1875, 0.8272, 0.1875, 0.6685, 0.25, 0.6685, 0.25, 0.8272, 0.2188, 0.8272, 0.2188, 0.6685, 0.2812, 0.6685, 0.2812, 0.8272, 0.25, 0.8272, 0.25, 0.6685, 0.3125, 0.6685, 0.3125, 0.8272, 0.2812, 0.8272, 0.2812, 0.6685, 0.3438, 0.6685, 0.3438, 0.8272, 0.3125, 0.8272, 0.3125, 0.6685, 0.375, 0.6685, 0.375, 0.8272, 0.3438, 0.8272, 0.3438, 0.6685, 0.4062, 0.6685, 0.4062, 0.8272, 0.375, 0.8272, 0.375, 0.6685, 0.4375, 0.6685, 0.4375, 0.8272, 0.4062, 0.8272, 0.4062, 0.6685, 0.4688, 0.6685, 0.4688, 0.8272, 0.4375, 0.8272, 0.4375, 0.6685, 0.5, 0.6685, 0.5, 0.8272, 0.4688, 0.8272, 0.4688, 0.6685, 0.5312, 0.6685, 0.5312, 0.8272, 0.5, 0.8272, 0.5, 0.6685, 0.5625, 0.6685, 0.5625, 0.8272, 0.5312, 0.8272, 0.5312, 0.6685, 0.5938, 0.6685, 0.5937, 0.8272, 0.5625, 0.8272, 0.5625, 0.6685, 0.625, 0.6685, 0.625, 0.8272, 0.5937, 0.8272, 0.5938, 0.6685, 0.6563, 0.6685, 0.6562, 0.8272, 0.625, 0.8272, 0.625, 0.6685, 0.6875, 0.6685, 0.6875, 0.8272, 0.6562, 0.8272, 0.6563, 0.6685, 0.7188, 0.6685, 0.7188, 0.8272, 0.6875, 0.8272, 0.6875, 0.6685, 0.75, 0.6685, 0.75, 0.8272, 0.7188, 0.8272, 0.7188, 0.6685, 0.7812, 0.6685, 0.7812, 0.8272, 0.75, 0.8272, 0.75, 0.6685, 0.8125, 0.6685, 0.8125, 0.8272, 0.7812, 0.8272, 0.7812, 0.6685, 0.8438, 0.6685, 0.8438, 0.8272, 0.8125, 0.8272, 0.8125, 0.6685, 0.875, 0.6685, 0.875, 0.8272, 0.8438, 0.8272, 0.8438, 0.6685, 0.9062, 0.6685, 0.9062, 0.8272, 0.875, 0.8272, 0.875, 0.6685, 0.9375, 0.6685, 0.9375, 0.8272, 0.9062, 0.8272, 0.9062, 0.6685, 0.9688, 0.6685, 0.9688, 0.8272, 0.9375, 0.8272, 0.9375, 0.6685, 1.0, 0.6685, 1.0, 0.8272, 0.9688, 0.8272, 0.9688, 0.6685, 0.03125, 0.8272, 0.03125, 0.8372, 0.0, 0.8372, 0.0, 0.8272, 0.0625, 0.8272, 0.0625, 0.8372, 0.03125, 0.8372, 0.03125, 0.8272, 0.09375, 0.8272, 0.09375, 0.8372, 0.0625, 0.8372, 0.0625, 0.8272, 0.125, 0.8272, 0.125, 0.8372, 0.09375, 0.8372, 0.09375, 0.8272, 0.1562, 0.8272, 0.1562, 0.8372, 0.125, 0.8372, 0.125, 0.8272, 0.1875, 0.8272, 0.1875, 0.8372, 0.1562, 0.8372, 0.1562, 0.8272, 0.2188, 0.8272, 0.2188, 0.8372, 0.1875, 0.8372, 0.1875, 0.8272, 0.25, 0.8272, 0.25, 0.8372, 0.2188, 0.8372, 0.2188, 0.8272, 0.2812, 0.8272, 0.2812, 0.8372, 0.25, 0.8372, 0.25, 0.8272, 0.3125, 0.8272, 0.3125, 0.8372, 0.2812, 0.8372, 0.2812, 0.8272, 0.3438, 0.8272, 0.3438, 0.8372, 0.3125, 0.8372, 0.3125, 0.8272, 0.375, 0.8272, 0.375, 0.8372, 0.3438, 0.8372, 0.3438, 0.8272, 0.4062, 0.8272, 0.4062, 0.8372, 0.375, 0.8372, 0.375, 0.8272, 0.4375, 0.8272, 0.4375, 0.8372, 0.4062, 0.8372, 0.4062, 0.8272, 0.4688, 0.8272, 0.4688, 0.8372, 0.4375, 0.8372, 0.4375, 0.8272, 0.5, 0.8272, 0.5, 0.8372, 0.4688, 0.8372, 0.4688, 0.8272, 0.5312, 0.8272, 0.5312, 0.8372, 0.5, 0.8372, 0.5, 0.8272, 0.5625, 0.8272, 0.5625, 0.8372, 0.5312, 0.8372, 0.5312, 0.8272, 0.5937, 0.8272, 0.5937, 0.8372, 0.5625, 0.8372, 0.5625, 0.8272, 0.625, 0.8272, 0.625, 0.8372, 0.5937, 0.8372, 0.5937, 0.8272, 0.6562, 0.8272, 0.6562, 0.8372, 0.625, 0.8372, 0.625, 0.8272, 0.6875, 0.8272, 0.6875, 0.8372, 0.6562, 0.8372, 0.6562, 0.8272, 0.7188, 0.8272, 0.7187, 0.8372, 0.6875, 0.8372, 0.6875, 0.8272, 0.75, 0.8272, 0.75, 0.8372, 0.7187, 0.8372, 0.7188, 0.8272, 0.7812, 0.8272, 0.7812, 0.8372, 0.75, 0.8372, 0.75, 0.8272, 0.8125, 0.8272, 0.8125, 0.8372, 0.7812, 0.8372, 0.7812, 0.8272, 0.8438, 0.8272, 0.8438, 0.8372, 0.8125, 0.8372, 0.8125, 0.8272, 0.875, 0.8272, 0.875, 0.8372, 0.8438, 0.8372, 0.8438, 0.8272, 0.9062, 0.8272, 0.9062, 0.8372, 0.875, 0.8372, 0.875, 0.8272, 0.9375, 0.8272, 0.9375, 0.8372, 0.9062, 0.8372, 0.9062, 0.8272, 0.9688, 0.8272, 0.9688, 0.8372, 0.9375, 0.8372, 0.9375, 0.8272, 1.0, 0.8272, 1.0, 0.8372, 0.9688, 0.8372, 0.9688, 0.8272, 0.03125, 0.8372, 0.03125, 0.991, 0.0, 0.991, 0.0, 0.8372, 0.0625, 0.8372, 0.0625, 0.991, 0.03125, 0.991, 0.03125, 0.8372, 0.09375, 0.8372, 0.09375, 0.991, 0.0625, 0.991, 0.0625, 0.8372, 0.125, 0.8372, 0.125, 0.991, 0.09375, 0.991, 0.09375, 0.8372, 0.1562, 0.8372, 0.1562, 0.991, 0.125, 0.991, 0.125, 0.8372, 0.1875, 0.8372, 0.1875, 0.991, 0.1562, 0.991, 0.1562, 0.8372, 0.2188, 0.8372, 0.2188, 0.991, 0.1875, 0.991, 0.1875, 0.8372, 0.25, 0.8372, 0.25, 0.991, 0.2188, 0.991, 0.2188, 0.8372, 0.2812, 0.8372, 0.2812, 0.991, 0.25, 0.991, 0.25, 0.8372, 0.3125, 0.8372, 0.3125, 0.991, 0.2812, 0.991, 0.2812, 0.8372, 0.3438, 0.8372, 0.3438, 0.991, 0.3125, 0.991, 0.3125, 0.8372, 0.375, 0.8372, 0.375, 0.991, 0.3438, 0.991, 0.3438, 0.8372, 0.4062, 0.8372, 0.4062, 0.991, 0.375, 0.991, 0.375, 0.8372, 0.4375, 0.8372, 0.4375, 0.991, 0.4062, 0.991, 0.4062, 0.8372, 0.4688, 0.8372, 0.4688, 0.991, 0.4375, 0.991, 0.4375, 0.8372, 0.5, 0.8372, 0.5, 0.991, 0.4688, 0.991, 0.4688, 0.8372, 0.5312, 0.8372, 0.5312, 0.991, 0.5, 0.991, 0.5, 0.8372, 0.5625, 0.8372, 0.5625, 0.991, 0.5312, 0.991, 0.5312, 0.8372, 0.5937, 0.8372, 0.5938, 0.991, 0.5625, 0.991, 0.5625, 0.8372, 0.625, 0.8372, 0.625, 0.991, 0.5938, 0.991, 0.5937, 0.8372, 0.6562, 0.8372, 0.6562, 0.991, 0.625, 0.991, 0.625, 0.8372, 0.6875, 0.8372, 0.6875, 0.991, 0.6562, 0.991, 0.6562, 0.8372, 0.7187, 0.8372, 0.7188, 0.991, 0.6875, 0.991, 0.6875, 0.8372, 0.75, 0.8372, 0.75, 0.991, 0.7188, 0.991, 0.7187, 0.8372, 0.7812, 0.8372, 0.7812, 0.991, 0.75, 0.991, 0.75, 0.8372, 0.8125, 0.8372, 0.8125, 0.991, 0.7812, 0.991, 0.7812, 0.8372, 0.8438, 0.8372, 0.8438, 0.991, 0.8125, 0.991, 0.8125, 0.8372, 0.875, 0.8372, 0.875, 0.991, 0.8438, 0.991, 0.8438, 0.8372, 0.9062, 0.8372, 0.9062, 0.991, 0.875, 0.991, 0.875, 0.8372, 0.9375, 0.8372, 0.9375, 0.991, 0.9062, 0.991, 0.9062, 0.8372, 0.9688, 0.8372, 0.9688, 0.991, 0.9375, 0.991, 0.9375, 0.8372, 1.0, 0.8372, 1.0, 0.991, 0.9688, 0.991, 0.9688, 0.8372, 0.75, 0.49, 0.7968, 0.4854, 0.8418, 0.4717, 0.8833, 0.4496, 0.9197, 0.4197, 0.9496, 0.3833, 0.9717, 0.3418, 0.9854, 0.2968, 0.99, 0.25, 0.9854, 0.2032, 0.9717, 0.1582, 0.9496, 0.1167, 0.9197, 0.08029, 0.8833, 0.05045, 0.8418, 0.02827, 0.7968, 0.01461, 0.75, 0.01, 0.7032, 0.01461, 0.6582, 0.02827, 0.6167, 0.05045, 0.5803, 0.08029, 0.5504, 0.1167, 0.5283, 0.1582, 0.5146, 0.2032, 0.51, 0.25, 0.5146, 0.2968, 0.5283, 0.3418, 0.5504, 0.3833, 0.5803, 0.4197, 0.6167, 0.4496, 0.6582, 0.4717, 0.7032, 0.4854, 0.625, 0.5, 0.5938, 0.5, 0.5938, 0.5, 0.625, 0.5, 0.1875, 0.5, 0.1562, 0.5, 0.1562, 0.5, 0.1875, 0.5, 0.5938, 0.5, 0.5625, 0.5, 0.5625, 0.5, 0.5938, 0.5, 1.0, 0.5, 0.9688, 0.5, 0.9688, 0.5, 1.0, 0.5, 0.1562, 0.5, 0.125, 0.5, 0.125, 0.5, 0.1562, 0.5, 0.5625, 0.5, 0.5312, 0.5, 0.5312, 0.5, 0.5625, 0.5, 0.9688, 0.5, 0.9375, 0.5, 0.9375, 0.5, 0.9688, 0.5, 0.125, 0.5, 0.09375, 0.5, 0.09375, 0.5, 0.125, 0.5, 0.5312, 0.5, 0.5, 0.5, 0.5, 0.5, 0.5312, 0.5, 0.9375, 0.5, 0.9062, 0.5, 0.9062, 0.5, 0.9375, 0.5, 0.09375, 0.5, 0.0625, 0.5, 0.0625, 0.5, 0.09375, 0.5, 0.5, 0.5, 0.4688, 0.5, 0.4688, 0.5, 0.5, 0.5, 0.9062, 0.5, 0.875, 0.5, 0.875, 0.5, 0.9062, 0.5, 0.0625, 0.5, 0.03125, 0.5, 0.03125, 0.5, 0.0625, 0.5, 0.4688, 0.5, 0.4375, 0.5, 0.4375, 0.5, 0.4688, 0.5, 0.875, 0.5, 0.8438, 0.5, 0.8438, 0.5, 0.875, 0.5, 0.03125, 0.5, 0.0, 0.5, 0.0, 0.5, 0.03125, 0.5, 0.4375, 0.5, 0.4062, 0.5, 0.4062, 0.5, 0.4375, 0.5, 0.8438, 0.5, 0.8125, 0.5, 0.8125, 0.5, 0.8438, 0.5, 0.4062, 0.5, 0.375, 0.5, 0.375, 0.5, 0.4062, 0.5, 0.8125, 0.5, 0.7812, 0.5, 0.7812, 0.5, 0.8125, 0.5, 0.375, 0.5, 0.3438, 0.5, 0.3438, 0.5, 0.375, 0.5, 0.7812, 0.5, 0.75, 0.5, 0.75, 0.5, 0.7812, 0.5, 0.3438, 0.5, 0.3125, 0.5, 0.3125, 0.5, 0.3438, 0.5, 0.75, 0.5, 0.7188, 0.5, 0.7188, 0.5, 0.75, 0.5, 0.3125, 0.5, 0.2812, 0.5, 0.2812, 0.5, 0.3125, 0.5, 0.7188, 0.5, 0.6875, 0.5, 0.6875, 0.5, 0.7188, 0.5, 0.2812, 0.5, 0.25, 0.5, 0.25, 0.5, 0.2812, 0.5, 0.6875, 0.5, 0.6562, 0.5, 0.6562, 0.5, 0.6875, 0.5, 0.25, 0.5, 0.2188, 0.5, 0.2188, 0.5, 0.25, 0.5, 0.6562, 0.5, 0.625, 0.5, 0.625, 0.5, 0.6562, 0.5, 0.03125, 0.6024, 0.03125, 0.6437, 0.0, 0.6437, 0.0, 0.6024, 0.0625, 0.6024, 0.0625, 0.6437, 0.03125, 0.6437, 0.03125, 0.6024, 0.09375, 0.6024, 0.09375, 0.6437, 0.0625, 0.6437, 0.0625, 0.6024, 0.125, 0.6024, 0.125, 0.6437, 0.09375, 0.6437, 0.09375, 0.6024, 0.1562, 0.6024, 0.1562, 0.6437, 0.125, 0.6437, 0.125, 0.6024, 0.1875, 0.6024, 0.1875, 0.6437, 0.1562, 0.6437, 0.1562, 0.6024, 0.2188, 0.6024, 0.2188, 0.6437, 0.1875, 0.6437, 0.1875, 0.6024, 0.25, 0.6024, 0.25, 0.6437, 0.2188, 0.6437, 0.2188, 0.6024, 0.2812, 0.6024, 0.2812, 0.6437, 0.25, 0.6437, 0.25, 0.6024, 0.3125, 0.6024, 0.3125, 0.6437, 0.2812, 0.6437, 0.2812, 0.6024, 0.3438, 0.6024, 0.3438, 0.6437, 0.3125, 0.6437, 0.3125, 0.6024, 0.375, 0.6024, 0.375, 0.6437, 0.3438, 0.6437, 0.3438, 0.6024, 0.4062, 0.6024, 0.4062, 0.6437, 0.375, 0.6437, 0.375, 0.6024, 0.4375, 0.6024, 0.4375, 0.6437, 0.4062, 0.6437, 0.4062, 0.6024, 0.4688, 0.6024, 0.4688, 0.6437, 0.4375, 0.6437, 0.4375, 0.6024, 0.5, 0.6024, 0.5, 0.6437, 0.4688, 0.6437, 0.4688, 0.6024, 0.5312, 0.6024, 0.5312, 0.6437, 0.5, 0.6437, 0.5, 0.6024, 0.5625, 0.6024, 0.5625, 0.6437, 0.5312, 0.6437, 0.5312, 0.6024, 0.5938, 0.6024, 0.5938, 0.6437, 0.5625, 0.6437, 0.5625, 0.6024, 0.625, 0.6024, 0.625, 0.6437, 0.5938, 0.6437, 0.5938, 0.6024, 0.6562, 0.6024, 0.6562, 0.6437, 0.625, 0.6437, 0.625, 0.6024, 0.6875, 0.6024, 0.6875, 0.6437, 0.6562, 0.6437, 0.6562, 0.6024, 0.7188, 0.6024, 0.7188, 0.6437, 0.6875, 0.6437, 0.6875, 0.6024, 0.75, 0.6024, 0.75, 0.6437, 0.7188, 0.6437, 0.7188, 0.6024, 0.7812, 0.6024, 0.7812, 0.6437, 0.75, 0.6437, 0.75, 0.6024, 0.8125, 0.6024, 0.8125, 0.6437, 0.7812, 0.6437, 0.7812, 0.6024, 0.8438, 0.6024, 0.8438, 0.6437, 0.8125, 0.6437, 0.8125, 0.6024, 0.875, 0.6024, 0.875, 0.6437, 0.8438, 0.6437, 0.8438, 0.6024, 0.9063, 0.6024, 0.9063, 0.6437, 0.875, 0.6437, 0.875, 0.6024, 0.9375, 0.6024, 0.9375, 0.6437, 0.9063, 0.6437, 0.9063, 0.6024, 0.9688, 0.6024, 0.9688, 0.6437, 0.9375, 0.6437, 0.9375, 0.6024, 1.0, 0.6024, 1.0, 0.6437, 0.9688, 0.6437, 0.9688, 0.6024, 1.0, 0.5097, 1.0, 0.6024, 0.9688, 0.6024, 0.9688, 0.5097, 0.9688, 0.5097, 0.9688, 0.6024, 0.9375, 0.6024, 0.9375, 0.5097, 0.9375, 0.5097, 0.9375, 0.6024, 0.9063, 0.6024, 0.9062, 0.5097, 0.9062, 0.5097, 0.9063, 0.6024, 0.875, 0.6024, 0.875, 0.5097, 0.875, 0.5097, 0.875, 0.6024, 0.8438, 0.6024, 0.8438, 0.5097, 0.8438, 0.5097, 0.8438, 0.6024, 0.8125, 0.6024, 0.8125, 0.5097, 0.8125, 0.5097, 0.8125, 0.6024, 0.7812, 0.6024, 0.7812, 0.5097, 0.7812, 0.5097, 0.7812, 0.6024, 0.75, 0.6024, 0.75, 0.5097, 0.75, 0.5097, 0.75, 0.6024, 0.7188, 0.6024, 0.7187, 0.5097, 0.7187, 0.5097, 0.7188, 0.6024, 0.6875, 0.6024, 0.6875, 0.5097, 0.6875, 0.5097, 0.6875, 0.6024, 0.6562, 0.6024, 0.6562, 0.5097, 0.6562, 0.5097, 0.6562, 0.6024, 0.625, 0.6024, 0.625, 0.5097, 0.625, 0.5097, 0.625, 0.6024, 0.5938, 0.6024, 0.5938, 0.5097, 0.5938, 0.5097, 0.5938, 0.6024, 0.5625, 0.6024, 0.5625, 0.5097, 0.5625, 0.5097, 0.5625, 0.6024, 0.5312, 0.6024, 0.5312, 0.5097, 0.5312, 0.5097, 0.5312, 0.6024, 0.5, 0.6024, 0.5, 0.5097, 0.5, 0.5097, 0.5, 0.6024, 0.4688, 0.6024, 0.4688, 0.5097, 0.4688, 0.5097, 0.4688, 0.6024, 0.4375, 0.6024, 0.4375, 0.5097, 0.4375, 0.5097, 0.4375, 0.6024, 0.4062, 0.6024, 0.4062, 0.5097, 0.4062, 0.5097, 0.4062, 0.6024, 0.375, 0.6024, 0.375, 0.5097, 0.375, 0.5097, 0.375, 0.6024, 0.3438, 0.6024, 0.3438, 0.5097, 0.3438, 0.5097, 0.3438, 0.6024, 0.3125, 0.6024, 0.3125, 0.5097, 0.3125, 0.5097, 0.3125, 0.6024, 0.2812, 0.6024, 0.2812, 0.5097, 0.2812, 0.5097, 0.2812, 0.6024, 0.25, 0.6024, 0.25, 0.5097, 0.25, 0.5097, 0.25, 0.6024, 0.2188, 0.6024, 0.2188, 0.5097, 0.2188, 0.5097, 0.2188, 0.6024, 0.1875, 0.6024, 0.1875, 0.5097, 0.1875, 0.5097, 0.1875, 0.6024, 0.1562, 0.6024, 0.1562, 0.5097, 0.1562, 0.5097, 0.1562, 0.6024, 0.125, 0.6024, 0.125, 0.5097, 0.125, 0.5097, 0.125, 0.6024, 0.09375, 0.6024, 0.09375, 0.5097, 0.09375, 0.5097, 0.09375, 0.6024, 0.0625, 0.6024, 0.0625, 0.5097, 0.0625, 0.5097, 0.0625, 0.6024, 0.03125, 0.6024, 0.03125, 0.5097, 0.03125, 0.5097, 0.03125, 0.6024, 0.0, 0.6024, 0.0, 0.5097])
me_cylinder.materials.append(mat_main)
me_cylinder.materials.append(mat_black)
me_cylinder.materials.append(mat_gray)
me_cylinder.materials.append(mat_yellow)
me_cylinder.use_remesh_fix_poles = True
me_cylinder.use_remesh_preserve_attributes = False
me_cylinder.use_mirror_vertex_groups = False
me_cylinder.update()
me_cylinder_001 = bpy.data.meshes.new('Cylinder.001')
me_cylinder_001.from_pydata([(-5.154e-08, 0.1938, -0.1607), (1.33e-08, 0.1938, 0.1607), (0.03781, 0.1901, -0.1607), (0.03781, 0.1901, 0.1607), (0.07416, 0.179, -0.1607), (0.07416, 0.179, 0.1607), (0.1077, 0.1611, -0.1607), (0.1077, 0.1611, 0.1607), (0.137, 0.137, -0.1607), (0.137, 0.137, 0.1607), (0.1611, 0.1077, -0.1607), (0.1611, 0.1077, 0.1607), (0.179, 0.07416, -0.1607), (0.179, 0.07416, 0.1607), (0.1901, 0.03781, -0.1607), (0.1901, 0.03781, 0.1607), (0.1938, 2.445e-08, -0.1607), (0.1938, 2.428e-08, 0.1607), (0.1901, -0.03781, -0.1607), (0.1901, -0.03781, 0.1607), (0.179, -0.07416, -0.1607), (0.179, -0.07416, 0.1607), (0.1611, -0.1077, -0.1607), (0.1611, -0.1077, 0.1607), (0.137, -0.137, -0.1607), (0.137, -0.137, 0.1607), (0.1077, -0.1611, -0.1607), (0.1077, -0.1611, 0.1607), (0.07416, -0.179, -0.1607), (0.07416, -0.179, 0.1607), (0.03781, -0.1901, -0.1607), (0.03781, -0.1901, 0.1607), (-9.432e-08, -0.1938, -0.1607), (-2.965e-08, -0.1938, 0.1607), (-0.03781, -0.1901, -0.1607), (-0.03781, -0.1901, 0.1607), (-0.07416, -0.179, -0.1607), (-0.07416, -0.179, 0.1607), (-0.1077, -0.1611, -0.1607), (-0.1077, -0.1611, 0.1607), (-0.137, -0.137, -0.1607), (-0.137, -0.137, 0.1607), (-0.1611, -0.1077, -0.1607), (-0.1611, -0.1077, 0.1607), (-0.179, -0.07416, -0.1607), (-0.179, -0.07416, 0.1607), (-0.1901, -0.03781, -0.1607), (-0.1901, -0.03781, 0.1607), (-0.1938, 1.978e-07, -0.1607), (-0.1938, 1.978e-07, 0.1607), (-0.1901, 0.03781, -0.1607), (-0.1901, 0.03781, 0.1607), (-0.179, 0.07416, -0.1607), (-0.179, 0.07416, 0.1607), (-0.1611, 0.1077, -0.1607), (-0.1611, 0.1077, 0.1607), (-0.137, 0.137, -0.1607), (-0.137, 0.137, 0.1607), (-0.1077, 0.1611, -0.1607), (-0.1077, 0.1611, 0.1607), (-0.07416, 0.179, -0.1607), (-0.07416, 0.179, 0.1607), (-0.03781, 0.1901, -0.1607), (-0.03781, 0.1901, 0.1607), (-2.964e-08, 0.2391, -0.1607), (0.04665, 0.2345, -0.1607), (0.04665, 0.2345, 0.1607), (3.52e-08, 0.2391, 0.1607), (0.09151, 0.2209, -0.1607), (0.09151, 0.2209, 0.1607), (0.1329, 0.1988, -0.1607), (0.1329, 0.1988, 0.1607), (0.1691, 0.1691, -0.1607), (0.1691, 0.1691, 0.1607), (0.1988, 0.1329, -0.1607), (0.1988, 0.1329, 0.1607), (0.2209, 0.09151, -0.1607), (0.2209, 0.09151, 0.1607), (0.2345, 0.04665, -0.1607), (0.2345, 0.04665, 0.1607), (0.2391, 2.428e-08, -0.1607), (0.2391, 2.428e-08, 0.1607), (0.2345, -0.04665, -0.1607), (0.2345, -0.04665, 0.1607), (0.2209, -0.09151, -0.1607), (0.2209, -0.09151, 0.1607), (0.1988, -0.1329, -0.1607), (0.1988, -0.1329, 0.1607), (0.1691, -0.1691, -0.1607), (0.1691, -0.1691, 0.1607), (0.1329, -0.1988, -0.1607), (0.1329, -0.1988, 0.1607), (0.09151, -0.2209, -0.1607), (0.09151, -0.2209, 0.1607), (0.04665, -0.2345, -0.1607), (0.04665, -0.2345, 0.1607), (-1.076e-07, -0.2391, -0.1607), (-4.272e-08, -0.2391, 0.1607), (-0.04665, -0.2345, -0.1607), (-0.04665, -0.2345, 0.1607), (-0.09151, -0.2209, -0.1607), (-0.09151, -0.2209, 0.1607), (-0.1329, -0.1988, -0.1607), (-0.1329, -0.1988, 0.1607), (-0.1691, -0.1691, -0.1607), (-0.1691, -0.1691, 0.1607), (-0.1988, -0.1329, -0.1607), (-0.1988, -0.1329, 0.1607), (-0.2209, -0.09151, -0.1607), (-0.2209, -0.09151, 0.1607), (-0.2345, -0.04665, -0.1607), (-0.2345, -0.04665, 0.1607), (-0.2391, 2.371e-07, -0.1607), (-0.2391, 2.371e-07, 0.1607), (-0.2345, 0.04665, -0.1607), (-0.2345, 0.04665, 0.1607), (-0.2209, 0.09151, -0.1607), (-0.2209, 0.09151, 0.1607), (-0.1988, 0.1329, -0.1607), (-0.1988, 0.1329, 0.1607), (-0.1691, 0.1691, -0.1607), (-0.1691, 0.1691, 0.1607), (-0.1329, 0.1988, -0.1607), (-0.1329, 0.1988, 0.1607), (-0.09151, 0.2209, -0.1607), (-0.09151, 0.2209, 0.1607), (-0.04665, 0.2345, -0.1607), (-0.04665, 0.2345, 0.1607), (-1.223e-08, 0.265, -0.05357), (1.223e-08, 0.265, 0.05356), (0.0517, 0.2599, 0.05356), (0.0517, 0.2599, -0.05357), (0.1014, 0.2448, 0.05356), (0.1014, 0.2448, -0.05357), (0.1472, 0.2203, 0.05356), (0.1472, 0.2203, -0.05357), (0.1874, 0.1874, 0.05356), (0.1874, 0.1874, -0.05357), (0.2203, 0.1472, 0.05356), (0.2203, 0.1472, -0.05357), (0.2448, 0.1014, 0.05356), (0.2448, 0.1014, -0.05357), (0.2599, 0.0517, 0.05356), (0.2599, 0.0517, -0.05357), (0.265, 2.001e-08, 0.05356), (0.265, 2.001e-08, -0.05357), (0.2599, -0.0517, 0.05356), (0.2599, -0.0517, -0.05357), (0.2448, -0.1014, 0.05356), (0.2448, -0.1014, -0.05357), (0.2203, -0.1472, 0.05356), (0.2203, -0.1472, -0.05357), (0.1874, -0.1874, 0.05356), (0.1874, -0.1874, -0.05357), (0.1472, -0.2203, 0.05356), (0.1472, -0.2203, -0.05357), (0.1014, -0.2448, 0.05356), (0.1014, -0.2448, -0.05357), (0.0517, -0.2599, 0.05356), (0.0517, -0.2599, -0.05357), (-7.412e-08, -0.265, 0.05356), (-9.858e-08, -0.265, -0.05357), (-0.0517, -0.2599, 0.05356), (-0.0517, -0.2599, -0.05357), (-0.1014, -0.2448, 0.05356), (-0.1014, -0.2448, -0.05357), (-0.1472, -0.2203, 0.05356), (-0.1472, -0.2203, -0.05357), (-0.1874, -0.1874, 0.05356), (-0.1874, -0.1874, -0.05357), (-0.2203, -0.1472, 0.05356), (-0.2203, -0.1472, -0.05357), (-0.2448, -0.1014, 0.05356), (-0.2448, -0.1014, -0.05357), (-0.2599, -0.0517, 0.05356), (-0.2599, -0.0517, -0.05357), (-0.265, 2.559e-07, 0.05356), (-0.265, 2.559e-07, -0.05357), (-0.2599, 0.0517, 0.05356), (-0.2599, 0.0517, -0.05357), (-0.2448, 0.1014, 0.05356), (-0.2448, 0.1014, -0.05357), (-0.2203, 0.1472, 0.05356), (-0.2203, 0.1472, -0.05357), (-0.1874, 0.1874, 0.05356), (-0.1874, 0.1874, -0.05357), (-0.1472, 0.2203, 0.05356), (-0.1472, 0.2203, -0.05357), (-0.1014, 0.2448, 0.05356), (-0.1014, 0.2448, -0.05357), (-0.0517, 0.2599, 0.05356), (-0.0517, 0.2599, -0.05357)], [], [(129, 67, 66, 130), (130, 66, 69, 132), (132, 69, 71, 134), (134, 71, 73, 136), (136, 73, 75, 138), (138, 75, 77, 140), (140, 77, 79, 142), (142, 79, 81, 144), (144, 81, 83, 146), (146, 83, 85, 148), (148, 85, 87, 150), (150, 87, 89, 152), (152, 89, 91, 154), (154, 91, 93, 156), (156, 93, 95, 158), (158, 95, 97, 160), (160, 97, 99, 162), (162, 99, 101, 164), (164, 101, 103, 166), (166, 103, 105, 168), (168, 105, 107, 170), (170, 107, 109, 172), (172, 109, 111, 174), (174, 111, 113, 176), (176, 113, 115, 178), (178, 115, 117, 180), (180, 117, 119, 182), (182, 119, 121, 184), (184, 121, 123, 186), (186, 123, 125, 188), (63, 61, 60, 62), (188, 125, 127, 190), (190, 127, 67, 129), (1, 63, 62, 0), (2, 0, 64, 65), (1, 3, 66, 67), (4, 2, 65, 68), (3, 5, 69, 66), (6, 4, 68, 70), (5, 7, 71, 69), (8, 6, 70, 72), (7, 9, 73, 71), (10, 8, 72, 74), (9, 11, 75, 73), (12, 10, 74, 76), (11, 13, 77, 75), (14, 12, 76, 78), (13, 15, 79, 77), (16, 14, 78, 80), (15, 17, 81, 79), (18, 16, 80, 82), (17, 19, 83, 81), (20, 18, 82, 84), (19, 21, 85, 83), (22, 20, 84, 86), (21, 23, 87, 85), (24, 22, 86, 88), (23, 25, 89, 87), (26, 24, 88, 90), (25, 27, 91, 89), (28, 26, 90, 92), (27, 29, 93, 91), (30, 28, 92, 94), (29, 31, 95, 93), (32, 30, 94, 96), (31, 33, 97, 95), (34, 32, 96, 98), (33, 35, 99, 97), (36, 34, 98, 100), (35, 37, 101, 99), (38, 36, 100, 102), (37, 39, 103, 101), (40, 38, 102, 104), (39, 41, 105, 103), (42, 40, 104, 106), (41, 43, 107, 105), (44, 42, 106, 108), (43, 45, 109, 107), (46, 44, 108, 110), (45, 47, 111, 109), (48, 46, 110, 112), (47, 49, 113, 111), (50, 48, 112, 114), (49, 51, 115, 113), (52, 50, 114, 116), (51, 53, 117, 115), (54, 52, 116, 118), (53, 55, 119, 117), (56, 54, 118, 120), (55, 57, 121, 119), (58, 56, 120, 122), (57, 59, 123, 121), (60, 58, 122, 124), (59, 61, 125, 123), (62, 60, 124, 126), (61, 63, 127, 125), (0, 62, 126, 64), (63, 1, 67, 127), (61, 59, 58, 60), (59, 57, 56, 58), (57, 55, 54, 56), (55, 53, 52, 54), (53, 51, 50, 52), (51, 49, 48, 50), (49, 47, 46, 48), (47, 45, 44, 46), (45, 43, 42, 44), (43, 41, 40, 42), (41, 39, 38, 40), (39, 37, 36, 38), (37, 35, 34, 36), (35, 33, 32, 34), (33, 31, 30, 32), (31, 29, 28, 30), (29, 27, 26, 28), (27, 25, 24, 26), (25, 23, 22, 24), (23, 21, 20, 22), (21, 19, 18, 20), (19, 17, 16, 18), (17, 15, 14, 16), (15, 13, 12, 14), (13, 11, 10, 12), (11, 9, 8, 10), (9, 7, 6, 8), (7, 5, 4, 6), (5, 3, 2, 4), (3, 1, 0, 2), (126, 191, 128, 64), (191, 190, 129, 128), (124, 189, 191, 126), (189, 188, 190, 191), (122, 187, 189, 124), (187, 186, 188, 189), (120, 185, 187, 122), (185, 184, 186, 187), (118, 183, 185, 120), (183, 182, 184, 185), (116, 181, 183, 118), (181, 180, 182, 183), (114, 179, 181, 116), (179, 178, 180, 181), (112, 177, 179, 114), (177, 176, 178, 179), (110, 175, 177, 112), (175, 174, 176, 177), (108, 173, 175, 110), (173, 172, 174, 175), (106, 171, 173, 108), (171, 170, 172, 173), (104, 169, 171, 106), (169, 168, 170, 171), (102, 167, 169, 104), (167, 166, 168, 169), (100, 165, 167, 102), (165, 164, 166, 167), (98, 163, 165, 100), (163, 162, 164, 165), (96, 161, 163, 98), (161, 160, 162, 163), (94, 159, 161, 96), (159, 158, 160, 161), (92, 157, 159, 94), (157, 156, 158, 159), (90, 155, 157, 92), (155, 154, 156, 157), (88, 153, 155, 90), (153, 152, 154, 155), (86, 151, 153, 88), (151, 150, 152, 153), (84, 149, 151, 86), (149, 148, 150, 151), (82, 147, 149, 84), (147, 146, 148, 149), (80, 145, 147, 82), (145, 144, 146, 147), (78, 143, 145, 80), (143, 142, 144, 145), (76, 141, 143, 78), (141, 140, 142, 143), (74, 139, 141, 76), (139, 138, 140, 141), (72, 137, 139, 74), (137, 136, 138, 139), (70, 135, 137, 72), (135, 134, 136, 137), (68, 133, 135, 70), (133, 132, 134, 135), (65, 131, 133, 68), (131, 130, 132, 133), (64, 128, 131, 65), (128, 129, 130, 131)])
me_cylinder_001.polygons.foreach_set('use_smooth', [True] * 192)
_uv = me_cylinder_001.uv_layers.new(name='UVMap')
_uv.uv.foreach_set('vector', [1.0, 0.8333, 1.0, 1.0, 0.9688, 1.0, 0.9688, 0.8333, 0.9688, 0.8333, 0.9688, 1.0, 0.9375, 1.0, 0.9375, 0.8333, 0.9375, 0.8333, 0.9375, 1.0, 0.9062, 1.0, 0.9062, 0.8333, 0.9062, 0.8333, 0.9062, 1.0, 0.875, 1.0, 0.875, 0.8333, 0.875, 0.8333, 0.875, 1.0, 0.8438, 1.0, 0.8437, 0.8333, 0.8437, 0.8333, 0.8438, 1.0, 0.8125, 1.0, 0.8125, 0.8333, 0.8125, 0.8333, 0.8125, 1.0, 0.7812, 1.0, 0.7812, 0.8333, 0.7812, 0.8333, 0.7812, 1.0, 0.75, 1.0, 0.75, 0.8333, 0.75, 0.8333, 0.75, 1.0, 0.7188, 1.0, 0.7188, 0.8333, 0.7188, 0.8333, 0.7188, 1.0, 0.6875, 1.0, 0.6875, 0.8333, 0.6875, 0.8333, 0.6875, 1.0, 0.6562, 1.0, 0.6562, 0.8333, 0.6562, 0.8333, 0.6562, 1.0, 0.625, 1.0, 0.625, 0.8333, 0.625, 0.8333, 0.625, 1.0, 0.5938, 1.0, 0.5938, 0.8333, 0.5938, 0.8333, 0.5938, 1.0, 0.5625, 1.0, 0.5625, 0.8333, 0.5625, 0.8333, 0.5625, 1.0, 0.5312, 1.0, 0.5312, 0.8333, 0.5312, 0.8333, 0.5312, 1.0, 0.5, 1.0, 0.5, 0.8333, 0.5, 0.8333, 0.5, 1.0, 0.4688, 1.0, 0.4687, 0.8333, 0.4687, 0.8333, 0.4688, 1.0, 0.4375, 1.0, 0.4375, 0.8333, 0.4375, 0.8333, 0.4375, 1.0, 0.4062, 1.0, 0.4062, 0.8333, 0.4062, 0.8333, 0.4062, 1.0, 0.375, 1.0, 0.375, 0.8333, 0.375, 0.8333, 0.375, 1.0, 0.3438, 1.0, 0.3438, 0.8333, 0.3438, 0.8333, 0.3438, 1.0, 0.3125, 1.0, 0.3125, 0.8333, 0.3125, 0.8333, 0.3125, 1.0, 0.2812, 1.0, 0.2812, 0.8333, 0.2812, 0.8333, 0.2812, 1.0, 0.25, 1.0, 0.25, 0.8333, 0.25, 0.8333, 0.25, 1.0, 0.2188, 1.0, 0.2188, 0.8333, 0.2188, 0.8333, 0.2188, 1.0, 0.1875, 1.0, 0.1875, 0.8333, 0.1875, 0.8333, 0.1875, 1.0, 0.1562, 1.0, 0.1562, 0.8333, 0.1562, 0.8333, 0.1562, 1.0, 0.125, 1.0, 0.125, 0.8333, 0.125, 0.8333, 0.125, 1.0, 0.09375, 1.0, 0.09375, 0.8333, 0.09375, 0.8333, 0.09375, 1.0, 0.0625, 1.0, 0.0625, 0.8333, 0.2121, 0.4408, 0.1756, 0.4297, 0.6756, 0.4297, 0.7121, 0.4408, 0.0625, 0.8333, 0.0625, 1.0, 0.03125, 1.0, 0.03125, 0.8333, 0.03125, 0.8333, 0.03125, 1.0, 0.0, 1.0, 0.0, 0.8333, 0.25, 0.4445, 0.2121, 0.4408, 0.7121, 0.4408, 0.75, 0.4445, 0.7879, 0.4408, 0.75, 0.4445, 0.75, 0.49, 0.7968, 0.4854, 0.25, 0.4445, 0.2879, 0.4408, 0.2968, 0.4854, 0.25, 0.49, 0.8244, 0.4297, 0.7879, 0.4408, 0.7968, 0.4854, 0.8418, 0.4717, 0.2879, 0.4408, 0.3244, 0.4297, 0.3418, 0.4717, 0.2968, 0.4854, 0.8581, 0.4117, 0.8244, 0.4297, 0.8418, 0.4717, 0.8833, 0.4496, 0.3244, 0.4297, 0.3581, 0.4117, 0.3833, 0.4496, 0.3418, 0.4717, 0.8875, 0.3875, 0.8581, 0.4117, 0.8833, 0.4496, 0.9197, 0.4197, 0.3581, 0.4117, 0.3875, 0.3875, 0.4197, 0.4197, 0.3833, 0.4496, 0.9117, 0.3581, 0.8875, 0.3875, 0.9197, 0.4197, 0.9496, 0.3833, 0.3875, 0.3875, 0.4117, 0.3581, 0.4496, 0.3833, 0.4197, 0.4197, 0.9297, 0.3244, 0.9117, 0.3581, 0.9496, 0.3833, 0.9717, 0.3418, 0.4117, 0.3581, 0.4297, 0.3244, 0.4717, 0.3418, 0.4496, 0.3833, 0.9408, 0.2879, 0.9297, 0.3244, 0.9717, 0.3418, 0.9854, 0.2968, 0.4297, 0.3244, 0.4408, 0.2879, 0.4854, 0.2968, 0.4717, 0.3418, 0.9445, 0.25, 0.9408, 0.2879, 0.9854, 0.2968, 0.99, 0.25, 0.4408, 0.2879, 0.4445, 0.25, 0.49, 0.25, 0.4854, 0.2968, 0.9408, 0.2121, 0.9445, 0.25, 0.99, 0.25, 0.9854, 0.2032, 0.4445, 0.25, 0.4408, 0.2121, 0.4854, 0.2032, 0.49, 0.25, 0.9297, 0.1756, 0.9408, 0.2121, 0.9854, 0.2032, 0.9717, 0.1582, 0.4408, 0.2121, 0.4297, 0.1756, 0.4717, 0.1582, 0.4854, 0.2032, 0.9117, 0.1419, 0.9297, 0.1756, 0.9717, 0.1582, 0.9496, 0.1167, 0.4297, 0.1756, 0.4117, 0.1419, 0.4496, 0.1167, 0.4717, 0.1582, 0.8875, 0.1125, 0.9117, 0.1419, 0.9496, 0.1167, 0.9197, 0.08029, 0.4117, 0.1419, 0.3875, 0.1125, 0.4197, 0.08029, 0.4496, 0.1167, 0.8581, 0.08828, 0.8875, 0.1125, 0.9197, 0.08029, 0.8833, 0.05045, 0.3875, 0.1125, 0.3581, 0.08828, 0.3833, 0.05045, 0.4197, 0.08029, 0.8244, 0.07031, 0.8581, 0.08828, 0.8833, 0.05045, 0.8418, 0.02827, 0.3581, 0.08828, 0.3244, 0.07031, 0.3418, 0.02827, 0.3833, 0.05045, 0.7879, 0.05924, 0.8244, 0.07031, 0.8418, 0.02827, 0.7968, 0.01461, 0.3244, 0.07031, 0.2879, 0.05924, 0.2968, 0.01461, 0.3418, 0.02827, 0.75, 0.0555, 0.7879, 0.05924, 0.7968, 0.01461, 0.75, 0.01, 0.2879, 0.05924, 0.25, 0.0555, 0.25, 0.01, 0.2968, 0.01461, 0.7121, 0.05924, 0.75, 0.0555, 0.75, 0.01, 0.7032, 0.01461, 0.25, 0.0555, 0.2121, 0.05924, 0.2032, 0.01461, 0.25, 0.01, 0.6756, 0.07031, 0.7121, 0.05924, 0.7032, 0.01461, 0.6582, 0.02827, 0.2121, 0.05924, 0.1756, 0.07031, 0.1582, 0.02827, 0.2032, 0.01461, 0.6419, 0.08828, 0.6756, 0.07031, 0.6582, 0.02827, 0.6167, 0.05045, 0.1756, 0.07031, 0.1419, 0.08828, 0.1167, 0.05045, 0.1582, 0.02827, 0.6125, 0.1125, 0.6419, 0.08828, 0.6167, 0.05045, 0.5803, 0.08029, 0.1419, 0.08828, 0.1125, 0.1125, 0.08029, 0.08029, 0.1167, 0.05045, 0.5883, 0.1419, 0.6125, 0.1125, 0.5803, 0.08029, 0.5504, 0.1167, 0.1125, 0.1125, 0.08828, 0.1419, 0.05045, 0.1167, 0.08029, 0.08029, 0.5703, 0.1756, 0.5883, 0.1419, 0.5504, 0.1167, 0.5283, 0.1582, 0.08828, 0.1419, 0.07031, 0.1756, 0.02827, 0.1582, 0.05045, 0.1167, 0.5592, 0.2121, 0.5703, 0.1756, 0.5283, 0.1582, 0.5146, 0.2032, 0.07031, 0.1756, 0.05924, 0.2121, 0.01461, 0.2032, 0.02827, 0.1582, 0.5555, 0.25, 0.5592, 0.2121, 0.5146, 0.2032, 0.51, 0.25, 0.05924, 0.2121, 0.0555, 0.25, 0.01, 0.25, 0.01461, 0.2032, 0.5592, 0.2879, 0.5555, 0.25, 0.51, 0.25, 0.5146, 0.2968, 0.0555, 0.25, 0.05924, 0.2879, 0.01461, 0.2968, 0.01, 0.25, 0.5703, 0.3244, 0.5592, 0.2879, 0.5146, 0.2968, 0.5283, 0.3418, 0.05924, 0.2879, 0.07031, 0.3244, 0.02827, 0.3418, 0.01461, 0.2968, 0.5883, 0.3581, 0.5703, 0.3244, 0.5283, 0.3418, 0.5504, 0.3833, 0.07031, 0.3244, 0.08828, 0.3581, 0.05045, 0.3833, 0.02827, 0.3418, 0.6125, 0.3875, 0.5883, 0.3581, 0.5504, 0.3833, 0.5803, 0.4197, 0.08828, 0.3581, 0.1125, 0.3875, 0.08029, 0.4197, 0.05045, 0.3833, 0.6419, 0.4117, 0.6125, 0.3875, 0.5803, 0.4197, 0.6167, 0.4496, 0.1125, 0.3875, 0.1419, 0.4117, 0.1167, 0.4496, 0.08029, 0.4197, 0.6756, 0.4297, 0.6419, 0.4117, 0.6167, 0.4496, 0.6582, 0.4717, 0.1419, 0.4117, 0.1756, 0.4297, 0.1582, 0.4717, 0.1167, 0.4496, 0.7121, 0.4408, 0.6756, 0.4297, 0.6582, 0.4717, 0.7032, 0.4854, 0.1756, 0.4297, 0.2121, 0.4408, 0.2032, 0.4854, 0.1582, 0.4717, 0.75, 0.4445, 0.7121, 0.4408, 0.7032, 0.4854, 0.75, 0.49, 0.2121, 0.4408, 0.25, 0.4445, 0.25, 0.49, 0.2032, 0.4854, 0.1756, 0.4297, 0.1419, 0.4117, 0.6419, 0.4117, 0.6756, 0.4297, 0.1419, 0.4117, 0.1125, 0.3875, 0.6125, 0.3875, 0.6419, 0.4117, 0.1125, 0.3875, 0.08828, 0.3581, 0.5883, 0.3581, 0.6125, 0.3875, 0.08828, 0.3581, 0.07031, 0.3244, 0.5703, 0.3244, 0.5883, 0.3581, 0.07031, 0.3244, 0.05924, 0.2879, 0.5592, 0.2879, 0.5703, 0.3244, 0.05924, 0.2879, 0.0555, 0.25, 0.5555, 0.25, 0.5592, 0.2879, 0.0555, 0.25, 0.05924, 0.2121, 0.5592, 0.2121, 0.5555, 0.25, 0.05924, 0.2121, 0.07031, 0.1756, 0.5703, 0.1756, 0.5592, 0.2121, 0.07031, 0.1756, 0.08828, 0.1419, 0.5883, 0.1419, 0.5703, 0.1756, 0.08828, 0.1419, 0.1125, 0.1125, 0.6125, 0.1125, 0.5883, 0.1419, 0.1125, 0.1125, 0.1419, 0.08828, 0.6419, 0.08828, 0.6125, 0.1125, 0.1419, 0.08828, 0.1756, 0.07031, 0.6756, 0.07031, 0.6419, 0.08828, 0.1756, 0.07031, 0.2121, 0.05924, 0.7121, 0.05924, 0.6756, 0.07031, 0.2121, 0.05924, 0.25, 0.0555, 0.75, 0.0555, 0.7121, 0.05924, 0.25, 0.0555, 0.2879, 0.05924, 0.7879, 0.05924, 0.75, 0.0555, 0.2879, 0.05924, 0.3244, 0.07031, 0.8244, 0.07031, 0.7879, 0.05924, 0.3244, 0.07031, 0.3581, 0.08828, 0.8581, 0.08828, 0.8244, 0.07031, 0.3581, 0.08828, 0.3875, 0.1125, 0.8875, 0.1125, 0.8581, 0.08828, 0.3875, 0.1125, 0.4117, 0.1419, 0.9117, 0.1419, 0.8875, 0.1125, 0.4117, 0.1419, 0.4297, 0.1756, 0.9297, 0.1756, 0.9117, 0.1419, 0.4297, 0.1756, 0.4408, 0.2121, 0.9408, 0.2121, 0.9297, 0.1756, 0.4408, 0.2121, 0.4445, 0.25, 0.9445, 0.25, 0.9408, 0.2121, 0.4445, 0.25, 0.4408, 0.2879, 0.9408, 0.2879, 0.9445, 0.25, 0.4408, 0.2879, 0.4297, 0.3244, 0.9297, 0.3244, 0.9408, 0.2879, 0.4297, 0.3244, 0.4117, 0.3581, 0.9117, 0.3581, 0.9297, 0.3244, 0.4117, 0.3581, 0.3875, 0.3875, 0.8875, 0.3875, 0.9117, 0.3581, 0.3875, 0.3875, 0.3581, 0.4117, 0.8581, 0.4117, 0.8875, 0.3875, 0.3581, 0.4117, 0.3244, 0.4297, 0.8244, 0.4297, 0.8581, 0.4117, 0.3244, 0.4297, 0.2879, 0.4408, 0.7879, 0.4408, 0.8244, 0.4297, 0.2879, 0.4408, 0.25, 0.4445, 0.75, 0.4445, 0.7879, 0.4408, 0.03125, 0.5, 0.03125, 0.6667, 0.0, 0.6667, 0.0, 0.5, 0.03125, 0.6667, 0.03125, 0.8333, 0.0, 0.8333, 0.0, 0.6667, 0.0625, 0.5, 0.0625, 0.6667, 0.03125, 0.6667, 0.03125, 0.5, 0.0625, 0.6667, 0.0625, 0.8333, 0.03125, 0.8333, 0.03125, 0.6667, 0.09375, 0.5, 0.09375, 0.6667, 0.0625, 0.6667, 0.0625, 0.5, 0.09375, 0.6667, 0.09375, 0.8333, 0.0625, 0.8333, 0.0625, 0.6667, 0.125, 0.5, 0.125, 0.6667, 0.09375, 0.6667, 0.09375, 0.5, 0.125, 0.6667, 0.125, 0.8333, 0.09375, 0.8333, 0.09375, 0.6667, 0.1562, 0.5, 0.1562, 0.6667, 0.125, 0.6667, 0.125, 0.5, 0.1562, 0.6667, 0.1562, 0.8333, 0.125, 0.8333, 0.125, 0.6667, 0.1875, 0.5, 0.1875, 0.6667, 0.1562, 0.6667, 0.1562, 0.5, 0.1875, 0.6667, 0.1875, 0.8333, 0.1562, 0.8333, 0.1562, 0.6667, 0.2188, 0.5, 0.2188, 0.6667, 0.1875, 0.6667, 0.1875, 0.5, 0.2188, 0.6667, 0.2188, 0.8333, 0.1875, 0.8333, 0.1875, 0.6667, 0.25, 0.5, 0.25, 0.6667, 0.2188, 0.6667, 0.2188, 0.5, 0.25, 0.6667, 0.25, 0.8333, 0.2188, 0.8333, 0.2188, 0.6667, 0.2812, 0.5, 0.2812, 0.6667, 0.25, 0.6667, 0.25, 0.5, 0.2812, 0.6667, 0.2812, 0.8333, 0.25, 0.8333, 0.25, 0.6667, 0.3125, 0.5, 0.3125, 0.6667, 0.2812, 0.6667, 0.2812, 0.5, 0.3125, 0.6667, 0.3125, 0.8333, 0.2812, 0.8333, 0.2812, 0.6667, 0.3438, 0.5, 0.3438, 0.6667, 0.3125, 0.6667, 0.3125, 0.5, 0.3438, 0.6667, 0.3438, 0.8333, 0.3125, 0.8333, 0.3125, 0.6667, 0.375, 0.5, 0.375, 0.6667, 0.3438, 0.6667, 0.3438, 0.5, 0.375, 0.6667, 0.375, 0.8333, 0.3438, 0.8333, 0.3438, 0.6667, 0.4062, 0.5, 0.4062, 0.6667, 0.375, 0.6667, 0.375, 0.5, 0.4062, 0.6667, 0.4062, 0.8333, 0.375, 0.8333, 0.375, 0.6667, 0.4375, 0.5, 0.4375, 0.6667, 0.4062, 0.6667, 0.4062, 0.5, 0.4375, 0.6667, 0.4375, 0.8333, 0.4062, 0.8333, 0.4062, 0.6667, 0.4688, 0.5, 0.4688, 0.6667, 0.4375, 0.6667, 0.4375, 0.5, 0.4688, 0.6667, 0.4687, 0.8333, 0.4375, 0.8333, 0.4375, 0.6667, 0.5, 0.5, 0.5, 0.6667, 0.4688, 0.6667, 0.4688, 0.5, 0.5, 0.6667, 0.5, 0.8333, 0.4687, 0.8333, 0.4688, 0.6667, 0.5312, 0.5, 0.5312, 0.6667, 0.5, 0.6667, 0.5, 0.5, 0.5312, 0.6667, 0.5312, 0.8333, 0.5, 0.8333, 0.5, 0.6667, 0.5625, 0.5, 0.5625, 0.6667, 0.5312, 0.6667, 0.5312, 0.5, 0.5625, 0.6667, 0.5625, 0.8333, 0.5312, 0.8333, 0.5312, 0.6667, 0.5938, 0.5, 0.5938, 0.6667, 0.5625, 0.6667, 0.5625, 0.5, 0.5938, 0.6667, 0.5938, 0.8333, 0.5625, 0.8333, 0.5625, 0.6667, 0.625, 0.5, 0.625, 0.6667, 0.5938, 0.6667, 0.5938, 0.5, 0.625, 0.6667, 0.625, 0.8333, 0.5938, 0.8333, 0.5938, 0.6667, 0.6562, 0.5, 0.6562, 0.6667, 0.625, 0.6667, 0.625, 0.5, 0.6562, 0.6667, 0.6562, 0.8333, 0.625, 0.8333, 0.625, 0.6667, 0.6875, 0.5, 0.6875, 0.6667, 0.6562, 0.6667, 0.6562, 0.5, 0.6875, 0.6667, 0.6875, 0.8333, 0.6562, 0.8333, 0.6562, 0.6667, 0.7188, 0.5, 0.7188, 0.6667, 0.6875, 0.6667, 0.6875, 0.5, 0.7188, 0.6667, 0.7188, 0.8333, 0.6875, 0.8333, 0.6875, 0.6667, 0.75, 0.5, 0.75, 0.6667, 0.7188, 0.6667, 0.7188, 0.5, 0.75, 0.6667, 0.75, 0.8333, 0.7188, 0.8333, 0.7188, 0.6667, 0.7812, 0.5, 0.7812, 0.6667, 0.75, 0.6667, 0.75, 0.5, 0.7812, 0.6667, 0.7812, 0.8333, 0.75, 0.8333, 0.75, 0.6667, 0.8125, 0.5, 0.8125, 0.6667, 0.7812, 0.6667, 0.7812, 0.5, 0.8125, 0.6667, 0.8125, 0.8333, 0.7812, 0.8333, 0.7812, 0.6667, 0.8438, 0.5, 0.8438, 0.6667, 0.8125, 0.6667, 0.8125, 0.5, 0.8438, 0.6667, 0.8437, 0.8333, 0.8125, 0.8333, 0.8125, 0.6667, 0.875, 0.5, 0.875, 0.6667, 0.8438, 0.6667, 0.8438, 0.5, 0.875, 0.6667, 0.875, 0.8333, 0.8437, 0.8333, 0.8438, 0.6667, 0.9062, 0.5, 0.9062, 0.6667, 0.875, 0.6667, 0.875, 0.5, 0.9062, 0.6667, 0.9062, 0.8333, 0.875, 0.8333, 0.875, 0.6667, 0.9375, 0.5, 0.9375, 0.6667, 0.9062, 0.6667, 0.9062, 0.5, 0.9375, 0.6667, 0.9375, 0.8333, 0.9062, 0.8333, 0.9062, 0.6667, 0.9688, 0.5, 0.9688, 0.6667, 0.9375, 0.6667, 0.9375, 0.5, 0.9688, 0.6667, 0.9688, 0.8333, 0.9375, 0.8333, 0.9375, 0.6667, 1.0, 0.5, 1.0, 0.6667, 0.9688, 0.6667, 0.9688, 0.5, 1.0, 0.6667, 1.0, 0.8333, 0.9688, 0.8333, 0.9688, 0.6667])
me_cylinder_001.materials.append(mat_black)
me_cylinder_001.use_remesh_fix_poles = True
me_cylinder_001.use_remesh_preserve_attributes = False
me_cylinder_001.use_mirror_vertex_groups = False
me_cylinder_001.update()

# ---- objects
ob_light = bpy.data.objects.new('Light', light_light)
ob_camera = bpy.data.objects.new('Camera', cam_camera)
ob_empty = bpy.data.objects.new('Empty', None)
ob_cylinder = bpy.data.objects.new('Cylinder', me_cylinder)
ob_cylinder_001 = bpy.data.objects.new('Cylinder.001', me_cylinder_001)
ob_lighting = bpy.data.objects.new('Lighting', None)

# ---- transforms, parenting, visibility, modifiers, constraints
ob_light.location = (4.076, 1.005, 5.904)
ob_light.rotation_euler = (0.6503, 0.05522, 1.866)
ob_light.lock_rotations_4d = False
ob_light.empty_display_type = 'ARROWS'
ob_light.color = (0.0, 0.0, 0.0, 0.0)
ob_light.lineart.crease_threshold = 0.0
ob_camera.location = (0.0, 0.0, 5.0)
ob_camera.lock_rotations_4d = False
ob_camera.empty_display_type = 'ARROWS'
ob_camera.color = (0.0, 0.0, 0.0, 0.0)
ob_camera.display_type = 'WIRE'
ob_camera.lineart.crease_threshold = 0.0
ob_empty.location = (-0.3552, 1.321, 0.0)
ob_empty.scale = (-1.458, 1.458, 1.458)
ob_empty.empty_display_type = 'IMAGE'
ob_empty.empty_display_size = 5.0
ob_empty.lineart.crease_threshold = 0.0
ob_cylinder.location = (-0.07815, 0.0, 0.0)
ob_cylinder.rotation_euler = (0.0, 1.571, 0.0)
ob_cylinder.scale = (1.0, 1.0, 1.213)
ob_cylinder.lineart.crease_threshold = 0.0
_m = ob_cylinder.modifiers.new('Bevel', 'BEVEL')
_m.width = 0.01
_m.width_pct = 0.01
_m.segments = 2
_m.limit_method = 'WEIGHT'
_m = ob_cylinder.modifiers.new('Auto Smooth', 'NODES')
_m.node_group = ng_auto_smooth
_gi = [s.identifier for s in ng_auto_smooth.interface.items_tree if s.item_type == 'SOCKET' and s.in_out == 'INPUT']
_m[_gi[1]] = 0.5236  # Angle
ob_cylinder_001.location = (-3.335, 8.149e-08, 1.582e-07)
ob_cylinder_001.rotation_euler = (0.0, 1.571, 0.0)
ob_cylinder_001.lineart.crease_threshold = 0.0
_m = ob_cylinder_001.modifiers.new('Bevel', 'BEVEL')
_m.width = 0.01
_m.width_pct = 0.01
_m.segments = 4
_m.limit_method = 'WEIGHT'
_m = ob_cylinder_001.modifiers.new('Auto Smooth', 'NODES')
_m.node_group = ng_auto_smooth
_gi = [s.identifier for s in ng_auto_smooth.interface.items_tree if s.item_type == 'SOCKET' and s.in_out == 'INPUT']
_m[_gi[1]] = 0.5236  # Angle
ob_lighting.location = (0.0, 0.0, 0.0)

# ---- collection membership
col_collection.objects.link(ob_light)
col_collection.objects.link(ob_camera)
col_collection.objects.link(ob_empty)
col_collection.objects.link(ob_cylinder)
col_collection.objects.link(ob_cylinder_001)
col_collection.objects.link(ob_lighting)

# ---- scene / render settings (as saved in the file)
scene.camera = ob_camera
scene.frame_start = 1; scene.frame_end = 250; scene.frame_set(1)
scene.render.engine = 'CYCLES'
scene.render.resolution_x = 170
scene.render.resolution_y = 14
scene.render.film_transparent = True
scene.cycles.samples = 256
scene.cycles.time_limit = 900.0
scene.cycles.sampling_pattern = 'TABULATED_SOBOL'
scene.cycles.use_adaptive_sampling = False
scene.cycles.use_light_tree = False
scene.view_settings.view_transform = 'Filmic'
bpy.context.view_layer.update()
